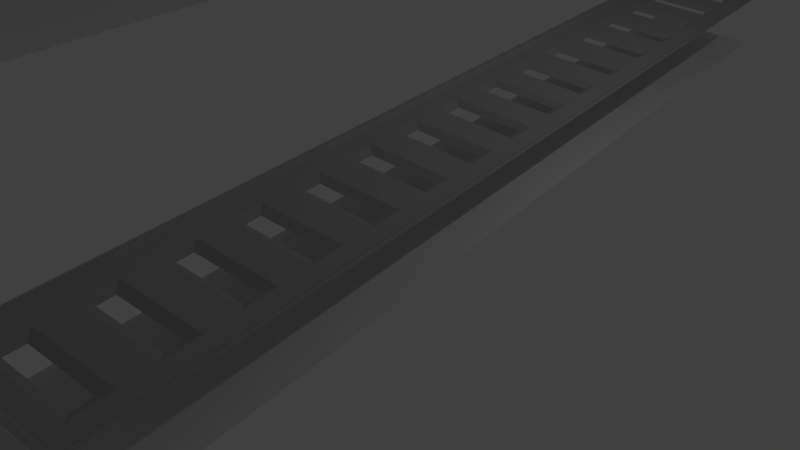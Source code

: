# Source: trim01.blend  (saved by Blender 2.67.0; exported with 4.5.12 LTS)
import bpy
from mathutils import Matrix  # noqa: F401  (used for matrix-valued properties, if any)

bpy.ops.wm.read_factory_settings(use_empty=True)
scene = bpy.context.scene
scene.name = 'Scene'

# ---- collections
col_collection_1 = bpy.data.collections.new('Collection 1'); scene.collection.children.link(col_collection_1)

# ---- materials (node trees are filled in below, after node groups)
mat_bolt = bpy.data.materials.new('bolt')
mat_bolt.alpha_threshold = 0.0
mat_bolt.use_transparent_shadow = False
mat_bolt.diffuse_color = (0.8, 0.6348, 0.05295, 1.0)
mat_bolt.roughness = 0.5
mat_bolt.line_color = (0.0, 0.0, 0.0, 1.0)
mat_metal1 = bpy.data.materials.new('metal1')
mat_metal1.alpha_threshold = 0.0
mat_metal1.use_transparent_shadow = False
mat_metal1.diffuse_color = (0.4, 0.4, 0.4, 1.0)
mat_metal1.specular_color = (0.8, 0.8, 0.8)
mat_metal1.roughness = 0.5
mat_metal1.specular_intensity = 0.75
mat_metal1.line_color = (0.0, 0.0, 0.0, 1.0)
mat_border = bpy.data.materials.new('border')
mat_border.alpha_threshold = 0.0
mat_border.use_transparent_shadow = False
mat_border.diffuse_color = (0.03968, 0.03968, 0.03968, 1.0)
mat_border.roughness = 0.5
mat_border.line_color = (0.0, 0.0, 0.0, 1.0)

# ---- material node trees

# ---- world
world_world = bpy.data.worlds.new('World'); scene.world = world_world
world_world.color = (0.05088, 0.05088, 0.05088)
world_world.use_sun_shadow = False
world_world.sun_shadow_jitter_overblur = 0.0
world_world.cycles.sampling_method = 'MANUAL'
world_world.cycles.sample_map_resolution = 256

# ---- cameras
cam_camera = bpy.data.cameras.new('Camera')
cam_camera.clip_end = 100.0
cam_camera.lens = 35.0
cam_camera.sensor_width = 32.0
cam_camera.sensor_height = 18.0
cam_camera.ortho_scale = 7.314
cam_camera.dof.focus_distance = 0.0
cam_camera.dof.aperture_fstop = 128.0

# ---- lights
light_lamp = bpy.data.lights.new('Lamp', 'POINT')
light_lamp.transmission_factor = 0.0
light_lamp.cutoff_distance = 30.0
light_lamp.energy = 100.0
light_lamp.shadow_buffer_clip_start = 1.001
light_lamp.shadow_soft_size = 0.1
light_lamp.shadow_maximum_resolution = 0.006
light_lamp.use_absolute_resolution = True
light_lamp.cycles.use_multiple_importance_sampling = False

# ---- meshes
me_sphere_001 = bpy.data.meshes.new('Sphere.001')
me_sphere_001.from_pydata([(-1.399, 2.875, 0.1226), (-1.423, 2.875, 0.1155), (-1.444, 2.875, 0.1039), (-1.463, 2.875, 0.08839), (-1.479, 2.875, 0.06945), (-1.49, 2.875, 0.04784), (-1.498, 2.875, 0.02439), (-1.5, 2.875, 9.437e-09), (1.327, 2.76, 1.49e-08), (1.328, 2.762, 0.02439), (1.331, 2.768, 0.04784), (1.335, 2.779, 0.06945), (1.341, 2.793, 0.08839), (1.348, 2.811, 0.1039), (1.357, 2.831, 0.1155), (1.366, 2.852, 0.1226), (-1.398, 2.884, 0.1226), (-1.419, 2.893, 0.1155), (-1.439, 2.902, 0.1039), (-1.457, 2.909, 0.08839), (-1.471, 2.915, 0.06945), (-1.482, 2.919, 0.04784), (-1.488, 2.922, 0.02439), (-1.49, 2.923, 1.49e-08), (1.375, 2.875, 0.125), (1.375, 2.75, 1.49e-08), (1.375, 2.752, 0.02439), (1.375, 2.76, 0.04784), (1.375, 2.771, 0.06945), (1.375, 2.787, 0.08839), (1.375, 2.806, 0.1039), (-1.392, 2.892, 0.1226), (-1.409, 2.909, 0.1155), (-1.424, 2.924, 0.1039), (-1.438, 2.938, 0.08839), (-1.448, 2.948, 0.06945), (-1.457, 2.957, 0.04784), (-1.462, 2.962, 0.02439), (-1.463, 2.963, 1.49e-08), (1.375, 2.827, 0.1155), (1.375, 2.851, 0.1226), (1.423, 2.76, 1.49e-08), (1.422, 2.762, 0.02439), (1.419, 2.768, 0.04784), (1.415, 2.779, 0.06945), (1.409, 2.793, 0.08839), (-1.384, 2.898, 0.1226), (-1.393, 2.919, 0.1155), (-1.402, 2.939, 0.1039), (-1.409, 2.957, 0.08839), (-1.415, 2.971, 0.06945), (-1.419, 2.982, 0.04784), (-1.422, 2.988, 0.02439), (-1.423, 2.99, 1.49e-08), (1.402, 2.811, 0.1039), (1.393, 2.831, 0.1155), (1.384, 2.852, 0.1226), (1.463, 2.787, 1.49e-08), (1.462, 2.788, 0.02439), (1.457, 2.793, 0.04784), (1.448, 2.802, 0.06945), (-1.375, 2.899, 0.1226), (-1.375, 2.923, 0.1155), (-1.375, 2.944, 0.1039), (-1.375, 2.963, 0.08839), (-1.375, 2.979, 0.06945), (-1.375, 2.99, 0.04784), (-1.375, 2.998, 0.02439), (-1.375, 3.0, 1.49e-08), (1.438, 2.812, 0.08839), (1.424, 2.826, 0.1039), (1.409, 2.841, 0.1155), (1.392, 2.858, 0.1226), (1.49, 2.827, 1.49e-08), (1.488, 2.828, 0.02439), (1.482, 2.831, 0.04784), (-1.366, 2.898, 0.1226), (-1.357, 2.919, 0.1155), (-1.348, 2.939, 0.1039), (-1.341, 2.957, 0.08839), (-1.335, 2.971, 0.06945), (-1.331, 2.982, 0.04784), (-1.328, 2.988, 0.02439), (-1.327, 2.99, 1.49e-08), (1.471, 2.835, 0.06945), (1.457, 2.841, 0.08839), (1.439, 2.848, 0.1039), (1.419, 2.857, 0.1155), (1.398, 2.866, 0.1226), (1.5, 2.875, 1.49e-08), (1.498, 2.875, 0.02439), (-1.358, 2.892, 0.1226), (-1.341, 2.909, 0.1155), (-1.326, 2.924, 0.1039), (-1.312, 2.938, 0.08839), (-1.302, 2.948, 0.06945), (-1.293, 2.957, 0.04784), (-1.288, 2.962, 0.02439), (-1.287, 2.963, 1.49e-08), (1.49, 2.875, 0.04784), (1.479, 2.875, 0.06945), (1.463, 2.875, 0.08839), (1.444, 2.875, 0.1039), (1.423, 2.875, 0.1155), (1.399, 2.875, 0.1226), (1.49, 2.923, 1.49e-08), (-1.352, 2.884, 0.1226), (-1.331, 2.893, 0.1155), (-1.311, 2.902, 0.1039), (-1.293, 2.909, 0.08839), (-1.279, 2.915, 0.06945), (-1.268, 2.919, 0.04784), (-1.262, 2.922, 0.02439), (-1.26, 2.923, 1.49e-08), (1.488, 2.922, 0.02439), (1.482, 2.919, 0.04784), (1.471, 2.915, 0.06945), (1.457, 2.909, 0.08839), (1.439, 2.902, 0.1039), (1.419, 2.893, 0.1155), (1.398, 2.884, 0.1226), (-1.351, 2.875, 0.1226), (-1.327, 2.875, 0.1155), (-1.306, 2.875, 0.1039), (-1.287, 2.875, 0.08839), (-1.271, 2.875, 0.06945), (-1.26, 2.875, 0.04784), (-1.252, 2.875, 0.02439), (-1.25, 2.875, 1.49e-08), (1.463, 2.963, 1.49e-08), (1.462, 2.962, 0.02439), (1.457, 2.957, 0.04784), (1.448, 2.948, 0.06945), (1.438, 2.938, 0.08839), (1.424, 2.924, 0.1039), (1.409, 2.909, 0.1155), (-1.352, 2.866, 0.1226), (-1.331, 2.857, 0.1155), (-1.311, 2.848, 0.1039), (-1.293, 2.841, 0.08839), (-1.279, 2.835, 0.06945), (-1.268, 2.831, 0.04784), (-1.262, 2.828, 0.02439), (-1.26, 2.827, 1.49e-08), (1.392, 2.892, 0.1226), (1.423, 2.99, 1.49e-08), (1.422, 2.988, 0.02439), (1.419, 2.982, 0.04784), (1.415, 2.971, 0.06945), (1.409, 2.957, 0.08839), (1.402, 2.939, 0.1039), (-1.358, 2.858, 0.1226), (-1.341, 2.841, 0.1155), (-1.326, 2.826, 0.1039), (-1.312, 2.812, 0.08839), (-1.302, 2.802, 0.06945), (-1.293, 2.793, 0.04784), (-1.288, 2.788, 0.02439), (-1.287, 2.787, 1.49e-08), (1.393, 2.919, 0.1155), (1.384, 2.898, 0.1226), (1.375, 3.0, 1.49e-08), (1.375, 2.998, 0.02439), (1.375, 2.99, 0.04784), (1.375, 2.979, 0.06945), (1.375, 2.963, 0.08839), (-1.366, 2.852, 0.1226), (-1.357, 2.831, 0.1155), (-1.348, 2.811, 0.1039), (-1.341, 2.793, 0.08839), (-1.335, 2.779, 0.06945), (-1.331, 2.768, 0.04784), (-1.328, 2.762, 0.02439), (-1.327, 2.76, 1.49e-08), (1.375, 2.944, 0.1039), (1.375, 2.923, 0.1155), (1.375, 2.899, 0.1226), (1.327, 2.99, 1.49e-08), (1.328, 2.988, 0.02439), (1.331, 2.982, 0.04784), (1.335, 2.971, 0.06945), (-1.375, 2.851, 0.1226), (-1.375, 2.827, 0.1155), (-1.375, 2.806, 0.1039), (-1.375, 2.787, 0.08839), (-1.375, 2.771, 0.06945), (-1.375, 2.76, 0.04784), (-1.375, 2.752, 0.02439), (-1.375, 2.75, 1.49e-08), (1.341, 2.957, 0.08839), (1.348, 2.939, 0.1039), (1.357, 2.919, 0.1155), (1.366, 2.898, 0.1226), (1.287, 2.963, 1.49e-08), (1.288, 2.962, 0.02439), (1.293, 2.957, 0.04784), (-1.375, 2.875, 0.125), (-1.384, 2.852, 0.1226), (-1.393, 2.831, 0.1155), (-1.402, 2.811, 0.1039), (-1.409, 2.793, 0.08839), (-1.415, 2.779, 0.06945), (-1.419, 2.768, 0.04784), (-1.422, 2.762, 0.02439), (-1.423, 2.76, 1.49e-08), (1.302, 2.948, 0.06945), (1.312, 2.938, 0.08839), (1.326, 2.924, 0.1039), (1.341, 2.909, 0.1155), (1.358, 2.892, 0.1226), (1.26, 2.923, 1.49e-08), (1.262, 2.922, 0.02439), (-1.392, 2.858, 0.1226), (-1.409, 2.841, 0.1155), (-1.424, 2.826, 0.1039), (-1.438, 2.812, 0.08839), (-1.448, 2.802, 0.06945), (-1.457, 2.793, 0.04784), (-1.462, 2.788, 0.02439), (-1.463, 2.787, 1.49e-08), (1.268, 2.919, 0.04784), (1.279, 2.915, 0.06945), (1.293, 2.909, 0.08839), (1.311, 2.902, 0.1039), (1.331, 2.893, 0.1155), (1.352, 2.884, 0.1226), (1.25, 2.875, 9.437e-09), (-1.398, 2.866, 0.1226), (-1.419, 2.857, 0.1155), (-1.439, 2.848, 0.1039), (-1.457, 2.841, 0.08839), (-1.471, 2.835, 0.06945), (-1.482, 2.831, 0.04784), (-1.488, 2.828, 0.02439), (-1.49, 2.827, 1.49e-08), (1.252, 2.875, 0.02439), (1.26, 2.875, 0.04784), (1.271, 2.875, 0.06945), (1.287, 2.875, 0.08839), (1.306, 2.875, 0.1039), (1.327, 2.875, 0.1155), (1.351, 2.875, 0.1226), (1.358, 2.858, 0.1226), (1.341, 2.841, 0.1155), (1.326, 2.826, 0.1039), (1.312, 2.812, 0.08839), (1.302, 2.802, 0.06945), (1.293, 2.793, 0.04784), (1.288, 2.788, 0.02439), (1.287, 2.787, 1.49e-08), (1.352, 2.866, 0.1226), (1.331, 2.857, 0.1155), (1.311, 2.848, 0.1039), (1.293, 2.841, 0.08839), (1.279, 2.835, 0.06945), (1.268, 2.831, 0.04784), (1.262, 2.828, 0.02439), (1.26, 2.827, 1.49e-08), (-1.399, 1.875, 0.1226), (-1.423, 1.875, 0.1155), (-1.444, 1.875, 0.1039), (-1.463, 1.875, 0.08839), (-1.479, 1.875, 0.06945), (-1.49, 1.875, 0.04784), (-1.498, 1.875, 0.02439), (-1.5, 1.875, 9.437e-09), (1.327, 1.76, 1.49e-08), (1.328, 1.762, 0.02439), (1.331, 1.768, 0.04784), (1.335, 1.779, 0.06945), (1.341, 1.793, 0.08839), (1.348, 1.811, 0.1039), (1.357, 1.831, 0.1155), (1.366, 1.852, 0.1226), (-1.398, 1.884, 0.1226), (-1.419, 1.893, 0.1155), (-1.439, 1.902, 0.1039), (-1.457, 1.909, 0.08839), (-1.471, 1.915, 0.06945), (-1.482, 1.919, 0.04784), (-1.488, 1.922, 0.02439), (-1.49, 1.923, 1.49e-08), (1.375, 1.875, 0.125), (1.375, 1.75, 1.49e-08), (1.375, 1.752, 0.02439), (1.375, 1.76, 0.04784), (1.375, 1.771, 0.06945), (1.375, 1.787, 0.08839), (1.375, 1.806, 0.1039), (-1.392, 1.892, 0.1226), (-1.409, 1.909, 0.1155), (-1.424, 1.924, 0.1039), (-1.438, 1.938, 0.08839), (-1.448, 1.948, 0.06945), (-1.457, 1.957, 0.04784), (-1.462, 1.962, 0.02439), (-1.463, 1.963, 1.49e-08), (1.375, 1.827, 0.1155), (1.375, 1.851, 0.1226), (1.423, 1.76, 1.49e-08), (1.422, 1.762, 0.02439), (1.419, 1.768, 0.04784), (1.415, 1.779, 0.06945), (1.409, 1.793, 0.08839), (-1.384, 1.898, 0.1226), (-1.393, 1.919, 0.1155), (-1.402, 1.939, 0.1039), (-1.409, 1.957, 0.08839), (-1.415, 1.971, 0.06945), (-1.419, 1.982, 0.04784), (-1.422, 1.988, 0.02439), (-1.423, 1.99, 1.49e-08), (1.402, 1.811, 0.1039), (1.393, 1.831, 0.1155), (1.384, 1.852, 0.1226), (1.463, 1.787, 1.49e-08), (1.462, 1.788, 0.02439), (1.457, 1.793, 0.04784), (1.448, 1.802, 0.06945), (-1.375, 1.899, 0.1226), (-1.375, 1.923, 0.1155), (-1.375, 1.944, 0.1039), (-1.375, 1.963, 0.08839), (-1.375, 1.979, 0.06945), (-1.375, 1.99, 0.04784), (-1.375, 1.998, 0.02439), (-1.375, 2.0, 1.49e-08), (1.438, 1.812, 0.08839), (1.424, 1.826, 0.1039), (1.409, 1.841, 0.1155), (1.392, 1.858, 0.1226), (1.49, 1.827, 1.49e-08), (1.488, 1.828, 0.02439), (1.482, 1.831, 0.04784), (-1.366, 1.898, 0.1226), (-1.357, 1.919, 0.1155), (-1.348, 1.939, 0.1039), (-1.341, 1.957, 0.08839), (-1.335, 1.971, 0.06945), (-1.331, 1.982, 0.04784), (-1.328, 1.988, 0.02439), (-1.327, 1.99, 1.49e-08), (1.471, 1.835, 0.06945), (1.457, 1.841, 0.08839), (1.439, 1.848, 0.1039), (1.419, 1.857, 0.1155), (1.398, 1.866, 0.1226), (1.5, 1.875, 1.49e-08), (1.498, 1.875, 0.02439), (-1.358, 1.892, 0.1226), (-1.341, 1.909, 0.1155), (-1.326, 1.924, 0.1039), (-1.312, 1.938, 0.08839), (-1.302, 1.948, 0.06945), (-1.293, 1.957, 0.04784), (-1.288, 1.962, 0.02439), (-1.287, 1.963, 1.49e-08), (1.49, 1.875, 0.04784), (1.479, 1.875, 0.06945), (1.463, 1.875, 0.08839), (1.444, 1.875, 0.1039), (1.423, 1.875, 0.1155), (1.399, 1.875, 0.1226), (1.49, 1.923, 1.49e-08), (-1.352, 1.884, 0.1226), (-1.331, 1.893, 0.1155), (-1.311, 1.902, 0.1039), (-1.293, 1.909, 0.08839), (-1.279, 1.915, 0.06945), (-1.268, 1.919, 0.04784), (-1.262, 1.922, 0.02439), (-1.26, 1.923, 1.49e-08), (1.488, 1.922, 0.02439), (1.482, 1.919, 0.04784), (1.471, 1.915, 0.06945), (1.457, 1.909, 0.08839), (1.439, 1.902, 0.1039), (1.419, 1.893, 0.1155), (1.398, 1.884, 0.1226), (-1.351, 1.875, 0.1226), (-1.327, 1.875, 0.1155), (-1.306, 1.875, 0.1039), (-1.287, 1.875, 0.08839), (-1.271, 1.875, 0.06945), (-1.26, 1.875, 0.04784), (-1.252, 1.875, 0.02439), (-1.25, 1.875, 1.49e-08), (1.463, 1.963, 1.49e-08), (1.462, 1.962, 0.02439), (1.457, 1.957, 0.04784), (1.448, 1.948, 0.06945), (1.438, 1.938, 0.08839), (1.424, 1.924, 0.1039), (1.409, 1.909, 0.1155), (-1.352, 1.866, 0.1226), (-1.331, 1.857, 0.1155), (-1.311, 1.848, 0.1039), (-1.293, 1.841, 0.08839), (-1.279, 1.835, 0.06945), (-1.268, 1.831, 0.04784), (-1.262, 1.828, 0.02439), (-1.26, 1.827, 1.49e-08), (1.392, 1.892, 0.1226), (1.423, 1.99, 1.49e-08), (1.422, 1.988, 0.02439), (1.419, 1.982, 0.04784), (1.415, 1.971, 0.06945), (1.409, 1.957, 0.08839), (1.402, 1.939, 0.1039), (-1.358, 1.858, 0.1226), (-1.341, 1.841, 0.1155), (-1.326, 1.826, 0.1039), (-1.312, 1.812, 0.08839), (-1.302, 1.802, 0.06945), (-1.293, 1.793, 0.04784), (-1.288, 1.788, 0.02439), (-1.287, 1.787, 1.49e-08), (1.393, 1.919, 0.1155), (1.384, 1.898, 0.1226), (1.375, 2.0, 1.49e-08), (1.375, 1.998, 0.02439), (1.375, 1.99, 0.04784), (1.375, 1.979, 0.06945), (1.375, 1.963, 0.08839), (-1.366, 1.852, 0.1226), (-1.357, 1.831, 0.1155), (-1.348, 1.811, 0.1039), (-1.341, 1.793, 0.08839), (-1.335, 1.779, 0.06945), (-1.331, 1.768, 0.04784), (-1.328, 1.762, 0.02439), (-1.327, 1.76, 1.49e-08), (1.375, 1.944, 0.1039), (1.375, 1.923, 0.1155), (1.375, 1.899, 0.1226), (1.327, 1.99, 1.49e-08), (1.328, 1.988, 0.02439), (1.331, 1.982, 0.04784), (1.335, 1.971, 0.06945), (-1.375, 1.851, 0.1226), (-1.375, 1.827, 0.1155), (-1.375, 1.806, 0.1039), (-1.375, 1.787, 0.08839), (-1.375, 1.771, 0.06945), (-1.375, 1.76, 0.04784), (-1.375, 1.752, 0.02439), (-1.375, 1.75, 1.49e-08), (1.341, 1.957, 0.08839), (1.348, 1.939, 0.1039), (1.357, 1.919, 0.1155), (1.366, 1.898, 0.1226), (1.287, 1.963, 1.49e-08), (1.288, 1.962, 0.02439), (1.293, 1.957, 0.04784), (-1.375, 1.875, 0.125), (-1.384, 1.852, 0.1226), (-1.393, 1.831, 0.1155), (-1.402, 1.811, 0.1039), (-1.409, 1.793, 0.08839), (-1.415, 1.779, 0.06945), (-1.419, 1.768, 0.04784), (-1.422, 1.762, 0.02439), (-1.423, 1.76, 1.49e-08), (1.302, 1.948, 0.06945), (1.312, 1.938, 0.08839), (1.326, 1.924, 0.1039), (1.341, 1.909, 0.1155), (1.358, 1.892, 0.1226), (1.26, 1.923, 1.49e-08), (1.262, 1.922, 0.02439), (-1.392, 1.858, 0.1226), (-1.409, 1.841, 0.1155), (-1.424, 1.826, 0.1039), (-1.438, 1.812, 0.08839), (-1.448, 1.802, 0.06945), (-1.457, 1.793, 0.04784), (-1.462, 1.788, 0.02439), (-1.463, 1.787, 1.49e-08), (1.268, 1.919, 0.04784), (1.279, 1.915, 0.06945), (1.293, 1.909, 0.08839), (1.311, 1.902, 0.1039), (1.331, 1.893, 0.1155), (1.352, 1.884, 0.1226), (1.25, 1.875, 9.437e-09), (-1.398, 1.866, 0.1226), (-1.419, 1.857, 0.1155), (-1.439, 1.848, 0.1039), (-1.457, 1.841, 0.08839), (-1.471, 1.835, 0.06945), (-1.482, 1.831, 0.04784), (-1.488, 1.828, 0.02439), (-1.49, 1.827, 1.49e-08), (1.252, 1.875, 0.02439), (1.26, 1.875, 0.04784), (1.271, 1.875, 0.06945), (1.287, 1.875, 0.08839), (1.306, 1.875, 0.1039), (1.327, 1.875, 0.1155), (1.351, 1.875, 0.1226), (1.358, 1.858, 0.1226), (1.341, 1.841, 0.1155), (1.326, 1.826, 0.1039), (1.312, 1.812, 0.08839), (1.302, 1.802, 0.06945), (1.293, 1.793, 0.04784), (1.288, 1.788, 0.02439), (1.287, 1.787, 1.49e-08), (1.352, 1.866, 0.1226), (1.331, 1.857, 0.1155), (1.311, 1.848, 0.1039), (1.293, 1.841, 0.08839), (1.279, 1.835, 0.06945), (1.268, 1.831, 0.04784), (1.262, 1.828, 0.02439), (1.26, 1.827, 1.49e-08), (-1.399, 1.0, 0.1226), (-1.423, 1.0, 0.1155), (-1.444, 1.0, 0.1039), (-1.463, 1.0, 0.08839), (-1.479, 1.0, 0.06945), (-1.49, 1.0, 0.04784), (-1.498, 1.0, 0.02439), (-1.5, 1.0, 9.437e-09), (1.327, 0.8845, 1.49e-08), (1.328, 0.8867, 0.02439), (1.331, 0.8933, 0.04784), (1.335, 0.904, 0.06945), (1.341, 0.9183, 0.08839), (1.348, 0.9358, 0.1039), (1.357, 0.9558, 0.1155), (1.366, 0.9775, 0.1226), (-1.398, 1.009, 0.1226), (-1.419, 1.018, 0.1155), (-1.439, 1.027, 0.1039), (-1.457, 1.034, 0.08839), (-1.471, 1.04, 0.06945), (-1.482, 1.044, 0.04784), (-1.488, 1.047, 0.02439), (-1.49, 1.048, 1.49e-08), (1.375, 1.0, 0.125), (1.375, 0.875, 1.49e-08), (1.375, 0.8774, 0.02439), (1.375, 0.8845, 0.04784), (1.375, 0.8961, 0.06945), (1.375, 0.9116, 0.08839), (1.375, 0.9306, 0.1039), (-1.392, 1.017, 0.1226), (-1.409, 1.034, 0.1155), (-1.424, 1.049, 0.1039), (-1.438, 1.062, 0.08839), (-1.448, 1.073, 0.06945), (-1.457, 1.082, 0.04784), (-1.462, 1.087, 0.02439), (-1.463, 1.088, 1.49e-08), (1.375, 0.9522, 0.1155), (1.375, 0.9756, 0.1226), (1.423, 0.8845, 1.49e-08), (1.422, 0.8867, 0.02439), (1.419, 0.8933, 0.04784), (1.415, 0.904, 0.06945), (1.409, 0.9183, 0.08839), (-1.384, 1.023, 0.1226), (-1.393, 1.044, 0.1155), (-1.402, 1.064, 0.1039), (-1.409, 1.082, 0.08839), (-1.415, 1.096, 0.06945), (-1.419, 1.107, 0.04784), (-1.422, 1.113, 0.02439), (-1.423, 1.115, 1.49e-08), (1.402, 0.9358, 0.1039), (1.393, 0.9558, 0.1155), (1.384, 0.9775, 0.1226), (1.463, 0.9116, 1.49e-08), (1.462, 0.9133, 0.02439), (1.457, 0.9183, 0.04784), (1.448, 0.9265, 0.06945), (-1.375, 1.024, 0.1226), (-1.375, 1.048, 0.1155), (-1.375, 1.069, 0.1039), (-1.375, 1.088, 0.08839), (-1.375, 1.104, 0.06945), (-1.375, 1.115, 0.04784), (-1.375, 1.123, 0.02439), (-1.375, 1.125, 1.49e-08), (1.438, 0.9375, 0.08839), (1.424, 0.9509, 0.1039), (1.409, 0.9662, 0.1155), (1.392, 0.9828, 0.1226), (1.49, 0.9522, 1.49e-08), (1.488, 0.9531, 0.02439), (1.482, 0.9558, 0.04784), (-1.366, 1.023, 0.1226), (-1.357, 1.044, 0.1155), (-1.348, 1.064, 0.1039), (-1.341, 1.082, 0.08839), (-1.335, 1.096, 0.06945), (-1.331, 1.107, 0.04784), (-1.328, 1.113, 0.02439), (-1.327, 1.115, 1.49e-08), (1.471, 0.9602, 0.06945), (1.457, 0.9662, 0.08839), (1.439, 0.9734, 0.1039), (1.419, 0.9817, 0.1155), (1.398, 0.9907, 0.1226), (1.5, 1.0, 1.49e-08), (1.498, 1.0, 0.02439), (-1.358, 1.017, 0.1226), (-1.341, 1.034, 0.1155), (-1.326, 1.049, 0.1039), (-1.312, 1.062, 0.08839), (-1.302, 1.073, 0.06945), (-1.293, 1.082, 0.04784), (-1.288, 1.087, 0.02439), (-1.287, 1.088, 1.49e-08), (1.49, 1.0, 0.04784), (1.479, 1.0, 0.06945), (1.463, 1.0, 0.08839), (1.444, 1.0, 0.1039), (1.423, 1.0, 0.1155), (1.399, 1.0, 0.1226), (1.49, 1.048, 1.49e-08), (-1.352, 1.009, 0.1226), (-1.331, 1.018, 0.1155), (-1.311, 1.027, 0.1039), (-1.293, 1.034, 0.08839), (-1.279, 1.04, 0.06945), (-1.268, 1.044, 0.04784), (-1.262, 1.047, 0.02439), (-1.26, 1.048, 1.49e-08), (1.488, 1.047, 0.02439), (1.482, 1.044, 0.04784), (1.471, 1.04, 0.06945), (1.457, 1.034, 0.08839), (1.439, 1.027, 0.1039), (1.419, 1.018, 0.1155), (1.398, 1.009, 0.1226), (-1.351, 1.0, 0.1226), (-1.327, 1.0, 0.1155), (-1.306, 1.0, 0.1039), (-1.287, 1.0, 0.08839), (-1.271, 1.0, 0.06945), (-1.26, 1.0, 0.04784), (-1.252, 1.0, 0.02439), (-1.25, 1.0, 1.49e-08), (1.463, 1.088, 1.49e-08), (1.462, 1.087, 0.02439), (1.457, 1.082, 0.04784), (1.448, 1.073, 0.06945), (1.438, 1.062, 0.08839), (1.424, 1.049, 0.1039), (1.409, 1.034, 0.1155), (-1.352, 0.9907, 0.1226), (-1.331, 0.9817, 0.1155), (-1.311, 0.9734, 0.1039), (-1.293, 0.9662, 0.08839), (-1.279, 0.9602, 0.06945), (-1.268, 0.9558, 0.04784), (-1.262, 0.9531, 0.02439), (-1.26, 0.9522, 1.49e-08), (1.392, 1.017, 0.1226), (1.423, 1.115, 1.49e-08), (1.422, 1.113, 0.02439), (1.419, 1.107, 0.04784), (1.415, 1.096, 0.06945), (1.409, 1.082, 0.08839), (1.402, 1.064, 0.1039), (-1.358, 0.9828, 0.1226), (-1.341, 0.9662, 0.1155), (-1.326, 0.9509, 0.1039), (-1.312, 0.9375, 0.08839), (-1.302, 0.9265, 0.06945), (-1.293, 0.9183, 0.04784), (-1.288, 0.9133, 0.02439), (-1.287, 0.9116, 1.49e-08), (1.393, 1.044, 0.1155), (1.384, 1.023, 0.1226), (1.375, 1.125, 1.49e-08), (1.375, 1.123, 0.02439), (1.375, 1.115, 0.04784), (1.375, 1.104, 0.06945), (1.375, 1.088, 0.08839), (-1.366, 0.9775, 0.1226), (-1.357, 0.9558, 0.1155), (-1.348, 0.9358, 0.1039), (-1.341, 0.9183, 0.08839), (-1.335, 0.904, 0.06945), (-1.331, 0.8933, 0.04784), (-1.328, 0.8867, 0.02439), (-1.327, 0.8845, 1.49e-08), (1.375, 1.069, 0.1039), (1.375, 1.048, 0.1155), (1.375, 1.024, 0.1226), (1.327, 1.115, 1.49e-08), (1.328, 1.113, 0.02439), (1.331, 1.107, 0.04784), (1.335, 1.096, 0.06945), (-1.375, 0.9756, 0.1226), (-1.375, 0.9522, 0.1155), (-1.375, 0.9306, 0.1039), (-1.375, 0.9116, 0.08839), (-1.375, 0.8961, 0.06945), (-1.375, 0.8845, 0.04784), (-1.375, 0.8774, 0.02439), (-1.375, 0.875, 1.49e-08), (1.341, 1.082, 0.08839), (1.348, 1.064, 0.1039), (1.357, 1.044, 0.1155), (1.366, 1.023, 0.1226), (1.287, 1.088, 1.49e-08), (1.288, 1.087, 0.02439), (1.293, 1.082, 0.04784), (-1.375, 1.0, 0.125), (-1.384, 0.9775, 0.1226), (-1.393, 0.9558, 0.1155), (-1.402, 0.9358, 0.1039), (-1.409, 0.9183, 0.08839), (-1.415, 0.904, 0.06945), (-1.419, 0.8933, 0.04784), (-1.422, 0.8867, 0.02439), (-1.423, 0.8845, 1.49e-08), (1.302, 1.073, 0.06945), (1.312, 1.062, 0.08839), (1.326, 1.049, 0.1039), (1.341, 1.034, 0.1155), (1.358, 1.017, 0.1226), (1.26, 1.048, 1.49e-08), (1.262, 1.047, 0.02439), (-1.392, 0.9828, 0.1226), (-1.409, 0.9662, 0.1155), (-1.424, 0.9509, 0.1039), (-1.438, 0.9375, 0.08839), (-1.448, 0.9265, 0.06945), (-1.457, 0.9183, 0.04784), (-1.462, 0.9133, 0.02439), (-1.463, 0.9116, 1.49e-08), (1.268, 1.044, 0.04784), (1.279, 1.04, 0.06945), (1.293, 1.034, 0.08839), (1.311, 1.027, 0.1039), (1.331, 1.018, 0.1155), (1.352, 1.009, 0.1226), (1.25, 1.0, 9.437e-09), (-1.398, 0.9907, 0.1226), (-1.419, 0.9817, 0.1155), (-1.439, 0.9734, 0.1039), (-1.457, 0.9662, 0.08839), (-1.471, 0.9602, 0.06945), (-1.482, 0.9558, 0.04784), (-1.488, 0.9531, 0.02439), (-1.49, 0.9522, 1.49e-08), (1.252, 1.0, 0.02439), (1.26, 1.0, 0.04784), (1.271, 1.0, 0.06945), (1.287, 1.0, 0.08839), (1.306, 1.0, 0.1039), (1.327, 1.0, 0.1155), (1.351, 1.0, 0.1226), (1.358, 0.9828, 0.1226), (1.341, 0.9662, 0.1155), (1.326, 0.9509, 0.1039), (1.312, 0.9375, 0.08839), (1.302, 0.9265, 0.06945), (1.293, 0.9183, 0.04784), (1.288, 0.9133, 0.02439), (1.287, 0.9116, 1.49e-08), (1.352, 0.9907, 0.1226), (1.331, 0.9817, 0.1155), (1.311, 0.9734, 0.1039), (1.293, 0.9662, 0.08839), (1.279, 0.9602, 0.06945), (1.268, 0.9558, 0.04784), (1.262, 0.9531, 0.02439), (1.26, 0.9522, 1.49e-08), (-1.399, 0.0, 0.1226), (-1.423, 0.0, 0.1155), (-1.444, 0.0, 0.1039), (-1.463, 0.0, 0.08839), (-1.479, 0.0, 0.06945), (-1.49, 0.0, 0.04784), (-1.498, 0.0, 0.02439), (-1.5, 0.0, 9.437e-09), (1.327, -0.1155, 1.49e-08), (1.328, -0.1133, 0.02439), (1.331, -0.1067, 0.04784), (1.335, -0.09602, 0.06945), (1.341, -0.08166, 0.08839), (1.348, -0.06416, 0.1039), (1.357, -0.04419, 0.1155), (1.366, -0.02253, 0.1226), (-1.398, 0.009332, 0.1226), (-1.419, 0.01831, 0.1155), (-1.439, 0.02658, 0.1039), (-1.457, 0.03382, 0.08839), (-1.471, 0.03977, 0.06945), (-1.482, 0.04419, 0.04784), (-1.488, 0.04692, 0.02439), (-1.49, 0.04784, 1.49e-08), (1.375, 0.0, 0.125), (1.375, -0.125, 1.49e-08), (1.375, -0.1226, 0.02439), (1.375, -0.1155, 0.04784), (1.375, -0.1039, 0.06945), (1.375, -0.08839, 0.08839), (1.375, -0.06945, 0.1039), (-1.392, 0.01724, 0.1226), (-1.409, 0.03382, 0.1155), (-1.424, 0.04911, 0.1039), (-1.438, 0.0625, 0.08839), (-1.448, 0.07349, 0.06945), (-1.457, 0.08166, 0.04784), (-1.462, 0.08669, 0.02439), (-1.463, 0.08839, 1.49e-08), (1.375, -0.04784, 0.1155), (1.375, -0.02439, 0.1226), (1.423, -0.1155, 1.49e-08), (1.422, -0.1133, 0.02439), (1.419, -0.1067, 0.04784), (1.415, -0.09602, 0.06945), (1.409, -0.08166, 0.08839), (-1.384, 0.02253, 0.1226), (-1.393, 0.04419, 0.1155), (-1.402, 0.06416, 0.1039), (-1.409, 0.08166, 0.08839), (-1.415, 0.09602, 0.06945), (-1.419, 0.1067, 0.04784), (-1.422, 0.1133, 0.02439), (-1.423, 0.1155, 1.49e-08), (1.402, -0.06416, 0.1039), (1.393, -0.04419, 0.1155), (1.384, -0.02253, 0.1226), (1.463, -0.08839, 1.49e-08), (1.462, -0.08669, 0.02439), (1.457, -0.08166, 0.04784), (1.448, -0.07349, 0.06945), (-1.375, 0.02439, 0.1226), (-1.375, 0.04784, 0.1155), (-1.375, 0.06945, 0.1039), (-1.375, 0.08839, 0.08839), (-1.375, 0.1039, 0.06945), (-1.375, 0.1155, 0.04784), (-1.375, 0.1226, 0.02439), (-1.375, 0.125, 1.49e-08), (1.438, -0.0625, 0.08839), (1.424, -0.04911, 0.1039), (1.409, -0.03382, 0.1155), (1.392, -0.01724, 0.1226), (1.49, -0.04784, 1.49e-08), (1.488, -0.04692, 0.02439), (1.482, -0.04419, 0.04784), (-1.366, 0.02253, 0.1226), (-1.357, 0.04419, 0.1155), (-1.348, 0.06416, 0.1039), (-1.341, 0.08166, 0.08839), (-1.335, 0.09602, 0.06945), (-1.331, 0.1067, 0.04784), (-1.328, 0.1133, 0.02439), (-1.327, 0.1155, 1.49e-08), (1.471, -0.03977, 0.06945), (1.457, -0.03382, 0.08839), (1.439, -0.02658, 0.1039), (1.419, -0.01831, 0.1155), (1.398, -0.009332, 0.1226), (1.5, 0.0, 1.49e-08), (1.498, 0.0, 0.02439), (-1.358, 0.01724, 0.1226), (-1.341, 0.03382, 0.1155), (-1.326, 0.04911, 0.1039), (-1.312, 0.0625, 0.08839), (-1.302, 0.07349, 0.06945), (-1.293, 0.08166, 0.04784), (-1.288, 0.08669, 0.02439), (-1.287, 0.08839, 1.49e-08), (1.49, 0.0, 0.04784), (1.479, 0.0, 0.06945), (1.463, 0.0, 0.08839), (1.444, 0.0, 0.1039), (1.423, 0.0, 0.1155), (1.399, 0.0, 0.1226), (1.49, 0.04784, 1.49e-08), (-1.352, 0.009332, 0.1226), (-1.331, 0.01831, 0.1155), (-1.311, 0.02658, 0.1039), (-1.293, 0.03382, 0.08839), (-1.279, 0.03977, 0.06945), (-1.268, 0.04419, 0.04784), (-1.262, 0.04692, 0.02439), (-1.26, 0.04784, 1.49e-08), (1.488, 0.04692, 0.02439), (1.482, 0.04419, 0.04784), (1.471, 0.03977, 0.06945), (1.457, 0.03382, 0.08839), (1.439, 0.02658, 0.1039), (1.419, 0.01831, 0.1155), (1.398, 0.009332, 0.1226), (-1.351, 0.0, 0.1226), (-1.327, 0.0, 0.1155), (-1.306, 0.0, 0.1039), (-1.287, 0.0, 0.08839), (-1.271, 0.0, 0.06945), (-1.26, 0.0, 0.04784), (-1.252, 0.0, 0.02439), (-1.25, 0.0, 1.49e-08), (1.463, 0.08839, 1.49e-08), (1.462, 0.08669, 0.02439), (1.457, 0.08166, 0.04784), (1.448, 0.07349, 0.06945), (1.438, 0.0625, 0.08839), (1.424, 0.04911, 0.1039), (1.409, 0.03382, 0.1155), (-1.352, -0.009332, 0.1226), (-1.331, -0.01831, 0.1155), (-1.311, -0.02658, 0.1039), (-1.293, -0.03382, 0.08839), (-1.279, -0.03977, 0.06945), (-1.268, -0.04419, 0.04784), (-1.262, -0.04692, 0.02439), (-1.26, -0.04784, 1.49e-08), (1.392, 0.01724, 0.1226), (1.423, 0.1155, 1.49e-08), (1.422, 0.1133, 0.02439), (1.419, 0.1067, 0.04784), (1.415, 0.09602, 0.06945), (1.409, 0.08166, 0.08839), (1.402, 0.06416, 0.1039), (-1.358, -0.01724, 0.1226), (-1.341, -0.03382, 0.1155), (-1.326, -0.04911, 0.1039), (-1.312, -0.0625, 0.08839), (-1.302, -0.07349, 0.06945), (-1.293, -0.08166, 0.04784), (-1.288, -0.08669, 0.02439), (-1.287, -0.08839, 1.49e-08), (1.393, 0.04419, 0.1155), (1.384, 0.02253, 0.1226), (1.375, 0.125, 1.49e-08), (1.375, 0.1226, 0.02439), (1.375, 0.1155, 0.04784), (1.375, 0.1039, 0.06945), (1.375, 0.08839, 0.08839), (-1.366, -0.02253, 0.1226), (-1.357, -0.04419, 0.1155), (-1.348, -0.06416, 0.1039), (-1.341, -0.08166, 0.08839), (-1.335, -0.09602, 0.06945), (-1.331, -0.1067, 0.04784), (-1.328, -0.1133, 0.02439), (-1.327, -0.1155, 1.49e-08), (1.375, 0.06945, 0.1039), (1.375, 0.04784, 0.1155), (1.375, 0.02439, 0.1226), (1.327, 0.1155, 1.49e-08), (1.328, 0.1133, 0.02439), (1.331, 0.1067, 0.04784), (1.335, 0.09602, 0.06945), (-1.375, -0.02439, 0.1226), (-1.375, -0.04784, 0.1155), (-1.375, -0.06945, 0.1039), (-1.375, -0.08839, 0.08839), (-1.375, -0.1039, 0.06945), (-1.375, -0.1155, 0.04784), (-1.375, -0.1226, 0.02439), (-1.375, -0.125, 1.49e-08), (1.341, 0.08166, 0.08839), (1.348, 0.06416, 0.1039), (1.357, 0.04419, 0.1155), (1.366, 0.02253, 0.1226), (1.287, 0.08839, 1.49e-08), (1.288, 0.08669, 0.02439), (1.293, 0.08166, 0.04784), (-1.375, 0.0, 0.125), (-1.384, -0.02253, 0.1226), (-1.393, -0.04419, 0.1155), (-1.402, -0.06416, 0.1039), (-1.409, -0.08166, 0.08839), (-1.415, -0.09602, 0.06945), (-1.419, -0.1067, 0.04784), (-1.422, -0.1133, 0.02439), (-1.423, -0.1155, 1.49e-08), (1.302, 0.07349, 0.06945), (1.312, 0.0625, 0.08839), (1.326, 0.04911, 0.1039), (1.341, 0.03382, 0.1155), (1.358, 0.01724, 0.1226), (1.26, 0.04784, 1.49e-08), (1.262, 0.04692, 0.02439), (-1.392, -0.01724, 0.1226), (-1.409, -0.03382, 0.1155), (-1.424, -0.04911, 0.1039), (-1.438, -0.0625, 0.08839), (-1.448, -0.07349, 0.06945), (-1.457, -0.08166, 0.04784), (-1.462, -0.08669, 0.02439), (-1.463, -0.08839, 1.49e-08), (1.268, 0.04419, 0.04784), (1.279, 0.03977, 0.06945), (1.293, 0.03382, 0.08839), (1.311, 0.02658, 0.1039), (1.331, 0.01831, 0.1155), (1.352, 0.009332, 0.1226), (1.25, 0.0, 9.437e-09), (-1.398, -0.009332, 0.1226), (-1.419, -0.01831, 0.1155), (-1.439, -0.02658, 0.1039), (-1.457, -0.03382, 0.08839), (-1.471, -0.03977, 0.06945), (-1.482, -0.04419, 0.04784), (-1.488, -0.04692, 0.02439), (-1.49, -0.04784, 1.49e-08), (1.252, 0.0, 0.02439), (1.26, 0.0, 0.04784), (1.271, 0.0, 0.06945), (1.287, 0.0, 0.08839), (1.306, 0.0, 0.1039), (1.327, 0.0, 0.1155), (1.351, 0.0, 0.1226), (1.358, -0.01724, 0.1226), (1.341, -0.03382, 0.1155), (1.326, -0.04911, 0.1039), (1.312, -0.0625, 0.08839), (1.302, -0.07349, 0.06945), (1.293, -0.08166, 0.04784), (1.288, -0.08669, 0.02439), (1.287, -0.08839, 1.49e-08), (1.352, -0.009332, 0.1226), (1.331, -0.01831, 0.1155), (1.311, -0.02658, 0.1039), (1.293, -0.03382, 0.08839), (1.279, -0.03977, 0.06945), (1.268, -0.04419, 0.04784), (1.262, -0.04692, 0.02439), (1.26, -0.04784, 1.49e-08), (-1.399, -0.9456, 0.1226), (-1.423, -0.9456, 0.1155), (-1.444, -0.9456, 0.1039), (-1.463, -0.9456, 0.08839), (-1.479, -0.9456, 0.06945), (-1.49, -0.9456, 0.04784), (-1.498, -0.9456, 0.02439), (-1.5, -0.9456, 9.437e-09), (1.327, -1.061, 1.49e-08), (1.328, -1.059, 0.02439), (1.331, -1.052, 0.04784), (1.335, -1.042, 0.06945), (1.341, -1.027, 0.08839), (1.348, -1.01, 0.1039), (1.357, -0.9898, 0.1155), (1.366, -0.9681, 0.1226), (-1.398, -0.9363, 0.1226), (-1.419, -0.9273, 0.1155), (-1.439, -0.919, 0.1039), (-1.457, -0.9118, 0.08839), (-1.471, -0.9058, 0.06945), (-1.482, -0.9014, 0.04784), (-1.488, -0.8987, 0.02439), (-1.49, -0.8978, 1.49e-08), (1.375, -0.9456, 0.125), (1.375, -1.071, 1.49e-08), (1.375, -1.068, 0.02439), (1.375, -1.061, 0.04784), (1.375, -1.05, 0.06945), (1.375, -1.034, 0.08839), (1.375, -1.015, 0.1039), (-1.392, -0.9283, 0.1226), (-1.409, -0.9118, 0.1155), (-1.424, -0.8965, 0.1039), (-1.438, -0.8831, 0.08839), (-1.448, -0.8721, 0.06945), (-1.457, -0.8639, 0.04784), (-1.462, -0.8589, 0.02439), (-1.463, -0.8572, 1.49e-08), (1.375, -0.9934, 0.1155), (1.375, -0.97, 0.1226), (1.423, -1.061, 1.49e-08), (1.422, -1.059, 0.02439), (1.419, -1.052, 0.04784), (1.415, -1.042, 0.06945), (1.409, -1.027, 0.08839), (-1.384, -0.9231, 0.1226), (-1.393, -0.9014, 0.1155), (-1.402, -0.8814, 0.1039), (-1.409, -0.8639, 0.08839), (-1.415, -0.8496, 0.06945), (-1.419, -0.8389, 0.04784), (-1.422, -0.8323, 0.02439), (-1.423, -0.8301, 1.49e-08), (1.402, -1.01, 0.1039), (1.393, -0.9898, 0.1155), (1.384, -0.9681, 0.1226), (1.463, -1.034, 1.49e-08), (1.462, -1.032, 0.02439), (1.457, -1.027, 0.04784), (1.448, -1.019, 0.06945), (-1.375, -0.9212, 0.1226), (-1.375, -0.8978, 0.1155), (-1.375, -0.8761, 0.1039), (-1.375, -0.8572, 0.08839), (-1.375, -0.8417, 0.06945), (-1.375, -0.8301, 0.04784), (-1.375, -0.823, 0.02439), (-1.375, -0.8206, 1.49e-08), (1.438, -1.008, 0.08839), (1.424, -0.9947, 0.1039), (1.409, -0.9794, 0.1155), (1.392, -0.9628, 0.1226), (1.49, -0.9934, 1.49e-08), (1.488, -0.9925, 0.02439), (1.482, -0.9898, 0.04784), (-1.366, -0.9231, 0.1226), (-1.357, -0.9014, 0.1155), (-1.348, -0.8814, 0.1039), (-1.341, -0.8639, 0.08839), (-1.335, -0.8496, 0.06945), (-1.331, -0.8389, 0.04784), (-1.328, -0.8323, 0.02439), (-1.327, -0.8301, 1.49e-08), (1.471, -0.9854, 0.06945), (1.457, -0.9794, 0.08839), (1.439, -0.9722, 0.1039), (1.419, -0.9639, 0.1155), (1.398, -0.9549, 0.1226), (1.5, -0.9456, 1.49e-08), (1.498, -0.9456, 0.02439), (-1.358, -0.9283, 0.1226), (-1.341, -0.9118, 0.1155), (-1.326, -0.8965, 0.1039), (-1.312, -0.8831, 0.08839), (-1.302, -0.8721, 0.06945), (-1.293, -0.8639, 0.04784), (-1.288, -0.8589, 0.02439), (-1.287, -0.8572, 1.49e-08), (1.49, -0.9456, 0.04784), (1.479, -0.9456, 0.06945), (1.463, -0.9456, 0.08839), (1.444, -0.9456, 0.1039), (1.423, -0.9456, 0.1155), (1.399, -0.9456, 0.1226), (1.49, -0.8978, 1.49e-08), (-1.352, -0.9363, 0.1226), (-1.331, -0.9273, 0.1155), (-1.311, -0.919, 0.1039), (-1.293, -0.9118, 0.08839), (-1.279, -0.9058, 0.06945), (-1.268, -0.9014, 0.04784), (-1.262, -0.8987, 0.02439), (-1.26, -0.8978, 1.49e-08), (1.488, -0.8987, 0.02439), (1.482, -0.9014, 0.04784), (1.471, -0.9058, 0.06945), (1.457, -0.9118, 0.08839), (1.439, -0.919, 0.1039), (1.419, -0.9273, 0.1155), (1.398, -0.9363, 0.1226), (-1.351, -0.9456, 0.1226), (-1.327, -0.9456, 0.1155), (-1.306, -0.9456, 0.1039), (-1.287, -0.9456, 0.08839), (-1.271, -0.9456, 0.06945), (-1.26, -0.9456, 0.04784), (-1.252, -0.9456, 0.02439), (-1.25, -0.9456, 1.49e-08), (1.463, -0.8572, 1.49e-08), (1.462, -0.8589, 0.02439), (1.457, -0.8639, 0.04784), (1.448, -0.8721, 0.06945), (1.438, -0.8831, 0.08839), (1.424, -0.8965, 0.1039), (1.409, -0.9118, 0.1155), (-1.352, -0.9549, 0.1226), (-1.331, -0.9639, 0.1155), (-1.311, -0.9722, 0.1039), (-1.293, -0.9794, 0.08839), (-1.279, -0.9854, 0.06945), (-1.268, -0.9898, 0.04784), (-1.262, -0.9925, 0.02439), (-1.26, -0.9934, 1.49e-08), (1.392, -0.9283, 0.1226), (1.423, -0.8301, 1.49e-08), (1.422, -0.8323, 0.02439), (1.419, -0.8389, 0.04784), (1.415, -0.8496, 0.06945), (1.409, -0.8639, 0.08839), (1.402, -0.8814, 0.1039), (-1.358, -0.9628, 0.1226), (-1.341, -0.9794, 0.1155), (-1.326, -0.9947, 0.1039), (-1.312, -1.008, 0.08839), (-1.302, -1.019, 0.06945), (-1.293, -1.027, 0.04784), (-1.288, -1.032, 0.02439), (-1.287, -1.034, 1.49e-08), (1.393, -0.9014, 0.1155), (1.384, -0.9231, 0.1226), (1.375, -0.8206, 1.49e-08), (1.375, -0.823, 0.02439), (1.375, -0.8301, 0.04784), (1.375, -0.8417, 0.06945), (1.375, -0.8572, 0.08839), (-1.366, -0.9681, 0.1226), (-1.357, -0.9898, 0.1155), (-1.348, -1.01, 0.1039), (-1.341, -1.027, 0.08839), (-1.335, -1.042, 0.06945), (-1.331, -1.052, 0.04784), (-1.328, -1.059, 0.02439), (-1.327, -1.061, 1.49e-08), (1.375, -0.8761, 0.1039), (1.375, -0.8978, 0.1155), (1.375, -0.9212, 0.1226), (1.327, -0.8301, 1.49e-08), (1.328, -0.8323, 0.02439), (1.331, -0.8389, 0.04784), (1.335, -0.8496, 0.06945), (-1.375, -0.97, 0.1226), (-1.375, -0.9934, 0.1155), (-1.375, -1.015, 0.1039), (-1.375, -1.034, 0.08839), (-1.375, -1.05, 0.06945), (-1.375, -1.061, 0.04784), (-1.375, -1.068, 0.02439), (-1.375, -1.071, 1.49e-08), (1.341, -0.8639, 0.08839), (1.348, -0.8814, 0.1039), (1.357, -0.9014, 0.1155), (1.366, -0.9231, 0.1226), (1.287, -0.8572, 1.49e-08), (1.288, -0.8589, 0.02439), (1.293, -0.8639, 0.04784), (-1.375, -0.9456, 0.125), (-1.384, -0.9681, 0.1226), (-1.393, -0.9898, 0.1155), (-1.402, -1.01, 0.1039), (-1.409, -1.027, 0.08839), (-1.415, -1.042, 0.06945), (-1.419, -1.052, 0.04784), (-1.422, -1.059, 0.02439), (-1.423, -1.061, 1.49e-08), (1.302, -0.8721, 0.06945), (1.312, -0.8831, 0.08839), (1.326, -0.8965, 0.1039), (1.341, -0.9118, 0.1155), (1.358, -0.9283, 0.1226), (1.26, -0.8978, 1.49e-08), (1.262, -0.8987, 0.02439), (-1.392, -0.9628, 0.1226), (-1.409, -0.9794, 0.1155), (-1.424, -0.9947, 0.1039), (-1.438, -1.008, 0.08839), (-1.448, -1.019, 0.06945), (-1.457, -1.027, 0.04784), (-1.462, -1.032, 0.02439), (-1.463, -1.034, 1.49e-08), (1.268, -0.9014, 0.04784), (1.279, -0.9058, 0.06945), (1.293, -0.9118, 0.08839), (1.311, -0.919, 0.1039), (1.331, -0.9273, 0.1155), (1.352, -0.9363, 0.1226), (1.25, -0.9456, 9.437e-09), (-1.398, -0.9549, 0.1226), (-1.419, -0.9639, 0.1155), (-1.439, -0.9722, 0.1039), (-1.457, -0.9794, 0.08839), (-1.471, -0.9854, 0.06945), (-1.482, -0.9898, 0.04784), (-1.488, -0.9925, 0.02439), (-1.49, -0.9934, 1.49e-08), (1.252, -0.9456, 0.02439), (1.26, -0.9456, 0.04784), (1.271, -0.9456, 0.06945), (1.287, -0.9456, 0.08839), (1.306, -0.9456, 0.1039), (1.327, -0.9456, 0.1155), (1.351, -0.9456, 0.1226), (1.358, -0.9628, 0.1226), (1.341, -0.9794, 0.1155), (1.326, -0.9947, 0.1039), (1.312, -1.008, 0.08839), (1.302, -1.019, 0.06945), (1.293, -1.027, 0.04784), (1.288, -1.032, 0.02439), (1.287, -1.034, 1.49e-08), (1.352, -0.9549, 0.1226), (1.331, -0.9639, 0.1155), (1.311, -0.9722, 0.1039), (1.293, -0.9794, 0.08839), (1.279, -0.9854, 0.06945), (1.268, -0.9898, 0.04784), (1.262, -0.9925, 0.02439), (1.26, -0.9934, 1.49e-08), (-1.399, -1.875, 0.1226), (-1.423, -1.875, 0.1155), (-1.444, -1.875, 0.1039), (-1.463, -1.875, 0.08839), (-1.479, -1.875, 0.06945), (-1.49, -1.875, 0.04784), (-1.498, -1.875, 0.02439), (-1.5, -1.875, 9.437e-09), (1.327, -1.99, 1.49e-08), (1.328, -1.988, 0.02439), (1.331, -1.982, 0.04784), (1.335, -1.971, 0.06945), (1.341, -1.957, 0.08839), (1.348, -1.939, 0.1039), (1.357, -1.919, 0.1155), (1.366, -1.898, 0.1226), (-1.398, -1.866, 0.1226), (-1.419, -1.857, 0.1155), (-1.439, -1.848, 0.1039), (-1.457, -1.841, 0.08839), (-1.471, -1.835, 0.06945), (-1.482, -1.831, 0.04784), (-1.488, -1.828, 0.02439), (-1.49, -1.827, 1.49e-08), (1.375, -1.875, 0.125), (1.375, -2.0, 1.49e-08), (1.375, -1.998, 0.02439), (1.375, -1.99, 0.04784), (1.375, -1.979, 0.06945), (1.375, -1.963, 0.08839), (1.375, -1.944, 0.1039), (-1.392, -1.858, 0.1226), (-1.409, -1.841, 0.1155), (-1.424, -1.826, 0.1039), (-1.438, -1.812, 0.08839), (-1.448, -1.802, 0.06945), (-1.457, -1.793, 0.04784), (-1.462, -1.788, 0.02439), (-1.463, -1.787, 1.49e-08), (1.375, -1.923, 0.1155), (1.375, -1.899, 0.1226), (1.423, -1.99, 1.49e-08), (1.422, -1.988, 0.02439), (1.419, -1.982, 0.04784), (1.415, -1.971, 0.06945), (1.409, -1.957, 0.08839), (-1.384, -1.852, 0.1226), (-1.393, -1.831, 0.1155), (-1.402, -1.811, 0.1039), (-1.409, -1.793, 0.08839), (-1.415, -1.779, 0.06945), (-1.419, -1.768, 0.04784), (-1.422, -1.762, 0.02439), (-1.423, -1.76, 1.49e-08), (1.402, -1.939, 0.1039), (1.393, -1.919, 0.1155), (1.384, -1.898, 0.1226), (1.463, -1.963, 1.49e-08), (1.462, -1.962, 0.02439), (1.457, -1.957, 0.04784), (1.448, -1.948, 0.06945), (-1.375, -1.851, 0.1226), (-1.375, -1.827, 0.1155), (-1.375, -1.806, 0.1039), (-1.375, -1.787, 0.08839), (-1.375, -1.771, 0.06945), (-1.375, -1.76, 0.04784), (-1.375, -1.752, 0.02439), (-1.375, -1.75, 1.49e-08), (1.438, -1.938, 0.08839), (1.424, -1.924, 0.1039), (1.409, -1.909, 0.1155), (1.392, -1.892, 0.1226), (1.49, -1.923, 1.49e-08), (1.488, -1.922, 0.02439), (1.482, -1.919, 0.04784), (-1.366, -1.852, 0.1226), (-1.357, -1.831, 0.1155), (-1.348, -1.811, 0.1039), (-1.341, -1.793, 0.08839), (-1.335, -1.779, 0.06945), (-1.331, -1.768, 0.04784), (-1.328, -1.762, 0.02439), (-1.327, -1.76, 1.49e-08), (1.471, -1.915, 0.06945), (1.457, -1.909, 0.08839), (1.439, -1.902, 0.1039), (1.419, -1.893, 0.1155), (1.398, -1.884, 0.1226), (1.5, -1.875, 1.49e-08), (1.498, -1.875, 0.02439), (-1.358, -1.858, 0.1226), (-1.341, -1.841, 0.1155), (-1.326, -1.826, 0.1039), (-1.312, -1.812, 0.08839), (-1.302, -1.802, 0.06945), (-1.293, -1.793, 0.04784), (-1.288, -1.788, 0.02439), (-1.287, -1.787, 1.49e-08), (1.49, -1.875, 0.04784), (1.479, -1.875, 0.06945), (1.463, -1.875, 0.08839), (1.444, -1.875, 0.1039), (1.423, -1.875, 0.1155), (1.399, -1.875, 0.1226), (1.49, -1.827, 1.49e-08), (-1.352, -1.866, 0.1226), (-1.331, -1.857, 0.1155), (-1.311, -1.848, 0.1039), (-1.293, -1.841, 0.08839), (-1.279, -1.835, 0.06945), (-1.268, -1.831, 0.04784), (-1.262, -1.828, 0.02439), (-1.26, -1.827, 1.49e-08), (1.488, -1.828, 0.02439), (1.482, -1.831, 0.04784), (1.471, -1.835, 0.06945), (1.457, -1.841, 0.08839), (1.439, -1.848, 0.1039), (1.419, -1.857, 0.1155), (1.398, -1.866, 0.1226), (-1.351, -1.875, 0.1226), (-1.327, -1.875, 0.1155), (-1.306, -1.875, 0.1039), (-1.287, -1.875, 0.08839), (-1.271, -1.875, 0.06945), (-1.26, -1.875, 0.04784), (-1.252, -1.875, 0.02439), (-1.25, -1.875, 1.49e-08), (1.463, -1.787, 1.49e-08), (1.462, -1.788, 0.02439), (1.457, -1.793, 0.04784), (1.448, -1.802, 0.06945), (1.438, -1.812, 0.08839), (1.424, -1.826, 0.1039), (1.409, -1.841, 0.1155), (-1.352, -1.884, 0.1226), (-1.331, -1.893, 0.1155), (-1.311, -1.902, 0.1039), (-1.293, -1.909, 0.08839), (-1.279, -1.915, 0.06945), (-1.268, -1.919, 0.04784), (-1.262, -1.922, 0.02439), (-1.26, -1.923, 1.49e-08), (1.392, -1.858, 0.1226), (1.423, -1.76, 1.49e-08), (1.422, -1.762, 0.02439), (1.419, -1.768, 0.04784), (1.415, -1.779, 0.06945), (1.409, -1.793, 0.08839), (1.402, -1.811, 0.1039), (-1.358, -1.892, 0.1226), (-1.341, -1.909, 0.1155), (-1.326, -1.924, 0.1039), (-1.312, -1.938, 0.08839), (-1.302, -1.948, 0.06945), (-1.293, -1.957, 0.04784), (-1.288, -1.962, 0.02439), (-1.287, -1.963, 1.49e-08), (1.393, -1.831, 0.1155), (1.384, -1.852, 0.1226), (1.375, -1.75, 1.49e-08), (1.375, -1.752, 0.02439), (1.375, -1.76, 0.04784), (1.375, -1.771, 0.06945), (1.375, -1.787, 0.08839), (-1.366, -1.898, 0.1226), (-1.357, -1.919, 0.1155), (-1.348, -1.939, 0.1039), (-1.341, -1.957, 0.08839), (-1.335, -1.971, 0.06945), (-1.331, -1.982, 0.04784), (-1.328, -1.988, 0.02439), (-1.327, -1.99, 1.49e-08), (1.375, -1.806, 0.1039), (1.375, -1.827, 0.1155), (1.375, -1.851, 0.1226), (1.327, -1.76, 1.49e-08), (1.328, -1.762, 0.02439), (1.331, -1.768, 0.04784), (1.335, -1.779, 0.06945), (-1.375, -1.899, 0.1226), (-1.375, -1.923, 0.1155), (-1.375, -1.944, 0.1039), (-1.375, -1.963, 0.08839), (-1.375, -1.979, 0.06945), (-1.375, -1.99, 0.04784), (-1.375, -1.998, 0.02439), (-1.375, -2.0, 1.49e-08), (1.341, -1.793, 0.08839), (1.348, -1.811, 0.1039), (1.357, -1.831, 0.1155), (1.366, -1.852, 0.1226), (1.287, -1.787, 1.49e-08), (1.288, -1.788, 0.02439), (1.293, -1.793, 0.04784), (-1.375, -1.875, 0.125), (-1.384, -1.898, 0.1226), (-1.393, -1.919, 0.1155), (-1.402, -1.939, 0.1039), (-1.409, -1.957, 0.08839), (-1.415, -1.971, 0.06945), (-1.419, -1.982, 0.04784), (-1.422, -1.988, 0.02439), (-1.423, -1.99, 1.49e-08), (1.302, -1.802, 0.06945), (1.312, -1.812, 0.08839), (1.326, -1.826, 0.1039), (1.341, -1.841, 0.1155), (1.358, -1.858, 0.1226), (1.26, -1.827, 1.49e-08), (1.262, -1.828, 0.02439), (-1.392, -1.892, 0.1226), (-1.409, -1.909, 0.1155), (-1.424, -1.924, 0.1039), (-1.438, -1.938, 0.08839), (-1.448, -1.948, 0.06945), (-1.457, -1.957, 0.04784), (-1.462, -1.962, 0.02439), (-1.463, -1.963, 1.49e-08), (1.268, -1.831, 0.04784), (1.279, -1.835, 0.06945), (1.293, -1.841, 0.08839), (1.311, -1.848, 0.1039), (1.331, -1.857, 0.1155), (1.352, -1.866, 0.1226), (1.25, -1.875, 9.437e-09), (-1.398, -1.884, 0.1226), (-1.419, -1.893, 0.1155), (-1.439, -1.902, 0.1039), (-1.457, -1.909, 0.08839), (-1.471, -1.915, 0.06945), (-1.482, -1.919, 0.04784), (-1.488, -1.922, 0.02439), (-1.49, -1.923, 1.49e-08), (1.252, -1.875, 0.02439), (1.26, -1.875, 0.04784), (1.271, -1.875, 0.06945), (1.287, -1.875, 0.08839), (1.306, -1.875, 0.1039), (1.327, -1.875, 0.1155), (1.351, -1.875, 0.1226), (1.358, -1.892, 0.1226), (1.341, -1.909, 0.1155), (1.326, -1.924, 0.1039), (1.312, -1.938, 0.08839), (1.302, -1.948, 0.06945), (1.293, -1.957, 0.04784), (1.288, -1.962, 0.02439), (1.287, -1.963, 1.49e-08), (1.352, -1.884, 0.1226), (1.331, -1.893, 0.1155), (1.311, -1.902, 0.1039), (1.293, -1.909, 0.08839), (1.279, -1.915, 0.06945), (1.268, -1.919, 0.04784), (1.262, -1.922, 0.02439), (1.26, -1.923, 1.49e-08), (-1.399, -2.875, 0.1226), (-1.423, -2.875, 0.1155), (-1.444, -2.875, 0.1039), (-1.463, -2.875, 0.08839), (-1.479, -2.875, 0.06945), (-1.49, -2.875, 0.04784), (-1.498, -2.875, 0.02439), (-1.5, -2.875, 9.437e-09), (1.327, -2.99, 1.49e-08), (1.328, -2.988, 0.02439), (1.331, -2.982, 0.04784), (1.335, -2.971, 0.06945), (1.341, -2.957, 0.08839), (1.348, -2.939, 0.1039), (1.357, -2.919, 0.1155), (1.366, -2.898, 0.1226), (-1.398, -2.866, 0.1226), (-1.419, -2.857, 0.1155), (-1.439, -2.848, 0.1039), (-1.457, -2.841, 0.08839), (-1.471, -2.835, 0.06945), (-1.482, -2.831, 0.04784), (-1.488, -2.828, 0.02439), (-1.49, -2.827, 1.49e-08), (1.375, -2.875, 0.125), (1.375, -3.0, 1.49e-08), (1.375, -2.998, 0.02439), (1.375, -2.99, 0.04784), (1.375, -2.979, 0.06945), (1.375, -2.963, 0.08839), (1.375, -2.944, 0.1039), (-1.392, -2.858, 0.1226), (-1.409, -2.841, 0.1155), (-1.424, -2.826, 0.1039), (-1.438, -2.812, 0.08839), (-1.448, -2.802, 0.06945), (-1.457, -2.793, 0.04784), (-1.462, -2.788, 0.02439), (-1.463, -2.787, 1.49e-08), (1.375, -2.923, 0.1155), (1.375, -2.899, 0.1226), (1.423, -2.99, 1.49e-08), (1.422, -2.988, 0.02439), (1.419, -2.982, 0.04784), (1.415, -2.971, 0.06945), (1.409, -2.957, 0.08839), (-1.384, -2.852, 0.1226), (-1.393, -2.831, 0.1155), (-1.402, -2.811, 0.1039), (-1.409, -2.793, 0.08839), (-1.415, -2.779, 0.06945), (-1.419, -2.768, 0.04784), (-1.422, -2.762, 0.02439), (-1.423, -2.76, 1.49e-08), (1.402, -2.939, 0.1039), (1.393, -2.919, 0.1155), (1.384, -2.898, 0.1226), (1.463, -2.963, 1.49e-08), (1.462, -2.962, 0.02439), (1.457, -2.957, 0.04784), (1.448, -2.948, 0.06945), (-1.375, -2.851, 0.1226), (-1.375, -2.827, 0.1155), (-1.375, -2.806, 0.1039), (-1.375, -2.787, 0.08839), (-1.375, -2.771, 0.06945), (-1.375, -2.76, 0.04784), (-1.375, -2.752, 0.02439), (-1.375, -2.75, 1.49e-08), (1.438, -2.938, 0.08839), (1.424, -2.924, 0.1039), (1.409, -2.909, 0.1155), (1.392, -2.892, 0.1226), (1.49, -2.923, 1.49e-08), (1.488, -2.922, 0.02439), (1.482, -2.919, 0.04784), (-1.366, -2.852, 0.1226), (-1.357, -2.831, 0.1155), (-1.348, -2.811, 0.1039), (-1.341, -2.793, 0.08839), (-1.335, -2.779, 0.06945), (-1.331, -2.768, 0.04784), (-1.328, -2.762, 0.02439), (-1.327, -2.76, 1.49e-08), (1.471, -2.915, 0.06945), (1.457, -2.909, 0.08839), (1.439, -2.902, 0.1039), (1.419, -2.893, 0.1155), (1.398, -2.884, 0.1226), (1.5, -2.875, 1.49e-08), (1.498, -2.875, 0.02439), (-1.358, -2.858, 0.1226), (-1.341, -2.841, 0.1155), (-1.326, -2.826, 0.1039), (-1.312, -2.812, 0.08839), (-1.302, -2.802, 0.06945), (-1.293, -2.793, 0.04784), (-1.288, -2.788, 0.02439), (-1.287, -2.787, 1.49e-08), (1.49, -2.875, 0.04784), (1.479, -2.875, 0.06945), (1.463, -2.875, 0.08839), (1.444, -2.875, 0.1039), (1.423, -2.875, 0.1155), (1.399, -2.875, 0.1226), (1.49, -2.827, 1.49e-08), (-1.352, -2.866, 0.1226), (-1.331, -2.857, 0.1155), (-1.311, -2.848, 0.1039), (-1.293, -2.841, 0.08839), (-1.279, -2.835, 0.06945), (-1.268, -2.831, 0.04784), (-1.262, -2.828, 0.02439), (-1.26, -2.827, 1.49e-08), (1.488, -2.828, 0.02439), (1.482, -2.831, 0.04784), (1.471, -2.835, 0.06945), (1.457, -2.841, 0.08839), (1.439, -2.848, 0.1039), (1.419, -2.857, 0.1155), (1.398, -2.866, 0.1226), (-1.351, -2.875, 0.1226), (-1.327, -2.875, 0.1155), (-1.306, -2.875, 0.1039), (-1.287, -2.875, 0.08839), (-1.271, -2.875, 0.06945), (-1.26, -2.875, 0.04784), (-1.252, -2.875, 0.02439), (-1.25, -2.875, 1.49e-08), (1.463, -2.787, 1.49e-08), (1.462, -2.788, 0.02439), (1.457, -2.793, 0.04784), (1.448, -2.802, 0.06945), (1.438, -2.812, 0.08839), (1.424, -2.826, 0.1039), (1.409, -2.841, 0.1155), (-1.352, -2.884, 0.1226), (-1.331, -2.893, 0.1155), (-1.311, -2.902, 0.1039), (-1.293, -2.909, 0.08839), (-1.279, -2.915, 0.06945), (-1.268, -2.919, 0.04784), (-1.262, -2.922, 0.02439), (-1.26, -2.923, 1.49e-08), (1.392, -2.858, 0.1226), (1.423, -2.76, 1.49e-08), (1.422, -2.762, 0.02439), (1.419, -2.768, 0.04784), (1.415, -2.779, 0.06945), (1.409, -2.793, 0.08839), (1.402, -2.811, 0.1039), (-1.358, -2.892, 0.1226), (-1.341, -2.909, 0.1155), (-1.326, -2.924, 0.1039), (-1.312, -2.938, 0.08839), (-1.302, -2.948, 0.06945), (-1.293, -2.957, 0.04784), (-1.288, -2.962, 0.02439), (-1.287, -2.963, 1.49e-08), (1.393, -2.831, 0.1155), (1.384, -2.852, 0.1226), (1.375, -2.75, 1.49e-08), (1.375, -2.752, 0.02439), (1.375, -2.76, 0.04784), (1.375, -2.771, 0.06945), (1.375, -2.787, 0.08839), (-1.366, -2.898, 0.1226), (-1.357, -2.919, 0.1155), (-1.348, -2.939, 0.1039), (-1.341, -2.957, 0.08839), (-1.335, -2.971, 0.06945), (-1.331, -2.982, 0.04784), (-1.328, -2.988, 0.02439), (-1.327, -2.99, 1.49e-08), (1.375, -2.806, 0.1039), (1.375, -2.827, 0.1155), (1.375, -2.851, 0.1226), (1.327, -2.76, 1.49e-08), (1.328, -2.762, 0.02439), (1.331, -2.768, 0.04784), (1.335, -2.779, 0.06945), (-1.375, -2.899, 0.1226), (-1.375, -2.923, 0.1155), (-1.375, -2.944, 0.1039), (-1.375, -2.963, 0.08839), (-1.375, -2.979, 0.06945), (-1.375, -2.99, 0.04784), (-1.375, -2.998, 0.02439), (-1.375, -3.0, 1.49e-08), (1.341, -2.793, 0.08839), (1.348, -2.811, 0.1039), (1.357, -2.831, 0.1155), (1.366, -2.852, 0.1226), (1.287, -2.787, 1.49e-08), (1.288, -2.788, 0.02439), (1.293, -2.793, 0.04784), (-1.375, -2.875, 0.125), (-1.384, -2.898, 0.1226), (-1.393, -2.919, 0.1155), (-1.402, -2.939, 0.1039), (-1.409, -2.957, 0.08839), (-1.415, -2.971, 0.06945), (-1.419, -2.982, 0.04784), (-1.422, -2.988, 0.02439), (-1.423, -2.99, 1.49e-08), (1.302, -2.802, 0.06945), (1.312, -2.812, 0.08839), (1.326, -2.826, 0.1039), (1.341, -2.841, 0.1155), (1.358, -2.858, 0.1226), (1.26, -2.827, 1.49e-08), (1.262, -2.828, 0.02439), (-1.392, -2.892, 0.1226), (-1.409, -2.909, 0.1155), (-1.424, -2.924, 0.1039), (-1.438, -2.938, 0.08839), (-1.448, -2.948, 0.06945), (-1.457, -2.957, 0.04784), (-1.462, -2.962, 0.02439), (-1.463, -2.963, 1.49e-08), (1.268, -2.831, 0.04784), (1.279, -2.835, 0.06945), (1.293, -2.841, 0.08839), (1.311, -2.848, 0.1039), (1.331, -2.857, 0.1155), (1.352, -2.866, 0.1226), (1.25, -2.875, 9.437e-09), (-1.398, -2.884, 0.1226), (-1.419, -2.893, 0.1155), (-1.439, -2.902, 0.1039), (-1.457, -2.909, 0.08839), (-1.471, -2.915, 0.06945), (-1.482, -2.919, 0.04784), (-1.488, -2.922, 0.02439), (-1.49, -2.923, 1.49e-08), (1.252, -2.875, 0.02439), (1.26, -2.875, 0.04784), (1.271, -2.875, 0.06945), (1.287, -2.875, 0.08839), (1.306, -2.875, 0.1039), (1.327, -2.875, 0.1155), (1.351, -2.875, 0.1226), (1.358, -2.892, 0.1226), (1.341, -2.909, 0.1155), (1.326, -2.924, 0.1039), (1.312, -2.938, 0.08839), (1.302, -2.948, 0.06945), (1.293, -2.957, 0.04784), (1.288, -2.962, 0.02439), (1.287, -2.963, 1.49e-08), (1.352, -2.884, 0.1226), (1.331, -2.893, 0.1155), (1.311, -2.902, 0.1039), (1.293, -2.909, 0.08839), (1.279, -2.915, 0.06945), (1.268, -2.919, 0.04784), (1.262, -2.922, 0.02439), (1.26, -2.923, 1.49e-08)], [], [(250, 24, 241), (4, 3, 19, 20), (256, 255, 236, 235), (5, 4, 20, 21), (255, 254, 237, 236), (6, 5, 21, 22), (254, 253, 238, 237), (7, 6, 22, 23), (1, 0, 16, 17), (253, 252, 239, 238), (252, 251, 240, 239), (2, 1, 17, 18), (251, 250, 241, 240), (3, 2, 18, 19), (257, 256, 235, 226), (23, 22, 37, 38), (17, 16, 31, 32), (242, 24, 250), (15, 24, 242), (18, 17, 32, 33), (40, 24, 15), (19, 18, 33, 34), (56, 24, 40), (20, 19, 34, 35), (72, 24, 56), (21, 20, 35, 36), (88, 24, 72), (22, 21, 36, 37), (35, 34, 49, 50), (104, 24, 88), (36, 35, 50, 51), (120, 24, 104), (37, 36, 51, 52), (144, 24, 120), (38, 37, 52, 53), (32, 31, 46, 47), (160, 24, 144), (176, 24, 160), (33, 32, 47, 48), (192, 24, 176), (34, 33, 48, 49), (209, 24, 192), (225, 24, 209), (48, 47, 62, 63), (241, 24, 225), (49, 48, 63, 64), (244, 243, 251, 252), (50, 49, 64, 65), (243, 242, 250, 251), (51, 50, 65, 66), (249, 248, 256, 257), (52, 51, 66, 67), (248, 247, 255, 256), (53, 52, 67, 68), (47, 46, 61, 62), (247, 246, 254, 255), (246, 245, 253, 254), (67, 66, 81, 82), (245, 244, 252, 253), (68, 67, 82, 83), (62, 61, 76, 77), (11, 12, 245, 246), (12, 13, 244, 245), (63, 62, 77, 78), (13, 14, 243, 244), (64, 63, 78, 79), (14, 15, 242, 243), (65, 64, 79, 80), (8, 9, 248, 249), (66, 65, 80, 81), (9, 10, 247, 248), (80, 79, 94, 95), (10, 11, 246, 247), (81, 80, 95, 96), (26, 27, 10, 9), (82, 81, 96, 97), (27, 28, 11, 10), (83, 82, 97, 98), (77, 76, 91, 92), (28, 29, 12, 11), (29, 30, 13, 12), (78, 77, 92, 93), (30, 39, 14, 13), (79, 78, 93, 94), (39, 40, 15, 14), (25, 26, 9, 8), (93, 92, 107, 108), (54, 55, 39, 30), (94, 93, 108, 109), (55, 56, 40, 39), (95, 94, 109, 110), (41, 42, 26, 25), (96, 95, 110, 111), (42, 43, 27, 26), (97, 96, 111, 112), (43, 44, 28, 27), (98, 97, 112, 113), (92, 91, 106, 107), (44, 45, 29, 28), (112, 111, 126, 127), (45, 54, 30, 29), (113, 112, 127, 128), (107, 106, 121, 122), (59, 60, 44, 43), (60, 69, 45, 44), (108, 107, 122, 123), (69, 70, 54, 45), (109, 108, 123, 124), (70, 71, 55, 54), (110, 109, 124, 125), (71, 72, 56, 55), (111, 110, 125, 126), (57, 58, 42, 41), (125, 124, 139, 140), (58, 59, 43, 42), (126, 125, 140, 141), (87, 88, 72, 71), (127, 126, 141, 142), (73, 74, 58, 57), (128, 127, 142, 143), (122, 121, 136, 137), (74, 75, 59, 58), (75, 84, 60, 59), (123, 122, 137, 138), (84, 85, 69, 60), (124, 123, 138, 139), (85, 86, 70, 69), (86, 87, 71, 70), (138, 137, 152, 153), (101, 102, 86, 85), (139, 138, 153, 154), (102, 103, 87, 86), (140, 139, 154, 155), (103, 104, 88, 87), (141, 140, 155, 156), (89, 90, 74, 73), (142, 141, 156, 157), (90, 99, 75, 74), (143, 142, 157, 158), (137, 136, 151, 152), (99, 100, 84, 75), (157, 156, 171, 172), (100, 101, 85, 84), (158, 157, 172, 173), (152, 151, 166, 167), (115, 116, 100, 99), (116, 117, 101, 100), (153, 152, 167, 168), (117, 118, 102, 101), (154, 153, 168, 169), (118, 119, 103, 102), (155, 154, 169, 170), (119, 120, 104, 103), (156, 155, 170, 171), (169, 168, 183, 184), (105, 114, 90, 89), (170, 169, 184, 185), (114, 115, 99, 90), (171, 170, 185, 186), (135, 144, 120, 119), (172, 171, 186, 187), (129, 130, 114, 105), (173, 172, 187, 188), (167, 166, 181, 182), (130, 131, 115, 114), (131, 132, 116, 115), (168, 167, 182, 183), (132, 133, 117, 116), (188, 187, 203, 204), (182, 181, 197, 198), (133, 134, 118, 117), (134, 135, 119, 118), (183, 182, 198, 199), (149, 150, 134, 133), (184, 183, 199, 200), (150, 159, 135, 134), (185, 184, 200, 201), (159, 160, 144, 135), (186, 185, 201, 202), (145, 146, 130, 129), (187, 186, 202, 203), (146, 147, 131, 130), (147, 148, 132, 131), (202, 201, 216, 217), (148, 149, 133, 132), (203, 202, 217, 218), (163, 164, 148, 147), (204, 203, 218, 219), (198, 197, 212, 213), (164, 165, 149, 148), (165, 174, 150, 149), (199, 198, 213, 214), (174, 175, 159, 150), (200, 199, 214, 215), (175, 176, 160, 159), (201, 200, 215, 216), (161, 162, 146, 145), (215, 214, 229, 230), (162, 163, 147, 146), (216, 215, 230, 231), (191, 192, 176, 175), (217, 216, 231, 232), (177, 178, 162, 161), (218, 217, 232, 233), (178, 179, 163, 162), (219, 218, 233, 234), (213, 212, 227, 228), (179, 180, 164, 163), (180, 189, 165, 164), (214, 213, 228, 229), (0, 196, 16), (189, 190, 174, 165), (16, 196, 31), (190, 191, 175, 174), (31, 196, 46), (206, 207, 190, 189), (207, 208, 191, 190), (46, 196, 61), (61, 196, 76), (208, 209, 192, 191), (76, 196, 91), (193, 194, 178, 177), (194, 195, 179, 178), (91, 196, 106), (106, 196, 121), (195, 205, 180, 179), (121, 196, 136), (205, 206, 189, 180), (211, 220, 195, 194), (136, 196, 151), (151, 196, 166), (220, 221, 205, 195), (166, 196, 181), (221, 222, 206, 205), (222, 223, 207, 206), (181, 196, 197), (197, 196, 212), (223, 224, 208, 207), (224, 225, 209, 208), (212, 196, 227), (210, 211, 194, 193), (234, 233, 6, 7), (228, 227, 0, 1), (238, 239, 223, 222), (239, 240, 224, 223), (229, 228, 1, 2), (240, 241, 225, 224), (226, 235, 211, 210), (230, 229, 2, 3), (235, 236, 220, 211), (231, 230, 3, 4), (236, 237, 221, 220), (232, 231, 4, 5), (237, 238, 222, 221), (233, 232, 5, 6), (227, 196, 0), (508, 282, 499), (262, 261, 277, 278), (514, 513, 494, 493), (263, 262, 278, 279), (513, 512, 495, 494), (264, 263, 279, 280), (512, 511, 496, 495), (265, 264, 280, 281), (259, 258, 274, 275), (511, 510, 497, 496), (510, 509, 498, 497), (260, 259, 275, 276), (509, 508, 499, 498), (261, 260, 276, 277), (515, 514, 493, 484), (281, 280, 295, 296), (275, 274, 289, 290), (500, 282, 508), (273, 282, 500), (276, 275, 290, 291), (298, 282, 273), (277, 276, 291, 292), (314, 282, 298), (278, 277, 292, 293), (330, 282, 314), (279, 278, 293, 294), (346, 282, 330), (280, 279, 294, 295), (293, 292, 307, 308), (362, 282, 346), (294, 293, 308, 309), (378, 282, 362), (295, 294, 309, 310), (402, 282, 378), (296, 295, 310, 311), (290, 289, 304, 305), (418, 282, 402), (434, 282, 418), (291, 290, 305, 306), (450, 282, 434), (292, 291, 306, 307), (467, 282, 450), (483, 282, 467), (306, 305, 320, 321), (499, 282, 483), (307, 306, 321, 322), (502, 501, 509, 510), (308, 307, 322, 323), (501, 500, 508, 509), (309, 308, 323, 324), (507, 506, 514, 515), (310, 309, 324, 325), (506, 505, 513, 514), (311, 310, 325, 326), (305, 304, 319, 320), (505, 504, 512, 513), (504, 503, 511, 512), (325, 324, 339, 340), (503, 502, 510, 511), (326, 325, 340, 341), (320, 319, 334, 335), (269, 270, 503, 504), (270, 271, 502, 503), (321, 320, 335, 336), (271, 272, 501, 502), (322, 321, 336, 337), (272, 273, 500, 501), (323, 322, 337, 338), (266, 267, 506, 507), (324, 323, 338, 339), (267, 268, 505, 506), (338, 337, 352, 353), (268, 269, 504, 505), (339, 338, 353, 354), (284, 285, 268, 267), (340, 339, 354, 355), (285, 286, 269, 268), (341, 340, 355, 356), (335, 334, 349, 350), (286, 287, 270, 269), (287, 288, 271, 270), (336, 335, 350, 351), (288, 297, 272, 271), (337, 336, 351, 352), (297, 298, 273, 272), (283, 284, 267, 266), (351, 350, 365, 366), (312, 313, 297, 288), (352, 351, 366, 367), (313, 314, 298, 297), (353, 352, 367, 368), (299, 300, 284, 283), (354, 353, 368, 369), (300, 301, 285, 284), (355, 354, 369, 370), (301, 302, 286, 285), (356, 355, 370, 371), (350, 349, 364, 365), (302, 303, 287, 286), (370, 369, 384, 385), (303, 312, 288, 287), (371, 370, 385, 386), (365, 364, 379, 380), (317, 318, 302, 301), (318, 327, 303, 302), (366, 365, 380, 381), (327, 328, 312, 303), (367, 366, 381, 382), (328, 329, 313, 312), (368, 367, 382, 383), (329, 330, 314, 313), (369, 368, 383, 384), (315, 316, 300, 299), (383, 382, 397, 398), (316, 317, 301, 300), (384, 383, 398, 399), (345, 346, 330, 329), (385, 384, 399, 400), (331, 332, 316, 315), (386, 385, 400, 401), (380, 379, 394, 395), (332, 333, 317, 316), (333, 342, 318, 317), (381, 380, 395, 396), (342, 343, 327, 318), (382, 381, 396, 397), (343, 344, 328, 327), (344, 345, 329, 328), (396, 395, 410, 411), (359, 360, 344, 343), (397, 396, 411, 412), (360, 361, 345, 344), (398, 397, 412, 413), (361, 362, 346, 345), (399, 398, 413, 414), (347, 348, 332, 331), (400, 399, 414, 415), (348, 357, 333, 332), (401, 400, 415, 416), (395, 394, 409, 410), (357, 358, 342, 333), (415, 414, 429, 430), (358, 359, 343, 342), (416, 415, 430, 431), (410, 409, 424, 425), (373, 374, 358, 357), (374, 375, 359, 358), (411, 410, 425, 426), (375, 376, 360, 359), (412, 411, 426, 427), (376, 377, 361, 360), (413, 412, 427, 428), (377, 378, 362, 361), (414, 413, 428, 429), (427, 426, 441, 442), (363, 372, 348, 347), (428, 427, 442, 443), (372, 373, 357, 348), (429, 428, 443, 444), (393, 402, 378, 377), (430, 429, 444, 445), (387, 388, 372, 363), (431, 430, 445, 446), (425, 424, 439, 440), (388, 389, 373, 372), (389, 390, 374, 373), (426, 425, 440, 441), (390, 391, 375, 374), (446, 445, 461, 462), (440, 439, 455, 456), (391, 392, 376, 375), (392, 393, 377, 376), (441, 440, 456, 457), (407, 408, 392, 391), (442, 441, 457, 458), (408, 417, 393, 392), (443, 442, 458, 459), (417, 418, 402, 393), (444, 443, 459, 460), (403, 404, 388, 387), (445, 444, 460, 461), (404, 405, 389, 388), (405, 406, 390, 389), (460, 459, 474, 475), (406, 407, 391, 390), (461, 460, 475, 476), (421, 422, 406, 405), (462, 461, 476, 477), (456, 455, 470, 471), (422, 423, 407, 406), (423, 432, 408, 407), (457, 456, 471, 472), (432, 433, 417, 408), (458, 457, 472, 473), (433, 434, 418, 417), (459, 458, 473, 474), (419, 420, 404, 403), (473, 472, 487, 488), (420, 421, 405, 404), (474, 473, 488, 489), (449, 450, 434, 433), (475, 474, 489, 490), (435, 436, 420, 419), (476, 475, 490, 491), (436, 437, 421, 420), (477, 476, 491, 492), (471, 470, 485, 486), (437, 438, 422, 421), (438, 447, 423, 422), (472, 471, 486, 487), (258, 454, 274), (447, 448, 432, 423), (274, 454, 289), (448, 449, 433, 432), (289, 454, 304), (464, 465, 448, 447), (465, 466, 449, 448), (304, 454, 319), (319, 454, 334), (466, 467, 450, 449), (334, 454, 349), (451, 452, 436, 435), (452, 453, 437, 436), (349, 454, 364), (364, 454, 379), (453, 463, 438, 437), (379, 454, 394), (463, 464, 447, 438), (469, 478, 453, 452), (394, 454, 409), (409, 454, 424), (478, 479, 463, 453), (424, 454, 439), (479, 480, 464, 463), (480, 481, 465, 464), (439, 454, 455), (455, 454, 470), (481, 482, 466, 465), (482, 483, 467, 466), (470, 454, 485), (468, 469, 452, 451), (492, 491, 264, 265), (486, 485, 258, 259), (496, 497, 481, 480), (497, 498, 482, 481), (487, 486, 259, 260), (498, 499, 483, 482), (484, 493, 469, 468), (488, 487, 260, 261), (493, 494, 478, 469), (489, 488, 261, 262), (494, 495, 479, 478), (490, 489, 262, 263), (495, 496, 480, 479), (491, 490, 263, 264), (485, 454, 258), (766, 540, 757), (520, 519, 535, 536), (772, 771, 752, 751), (521, 520, 536, 537), (771, 770, 753, 752), (522, 521, 537, 538), (770, 769, 754, 753), (523, 522, 538, 539), (517, 516, 532, 533), (769, 768, 755, 754), (768, 767, 756, 755), (518, 517, 533, 534), (767, 766, 757, 756), (519, 518, 534, 535), (773, 772, 751, 742), (539, 538, 553, 554), (533, 532, 547, 548), (758, 540, 766), (531, 540, 758), (534, 533, 548, 549), (556, 540, 531), (535, 534, 549, 550), (572, 540, 556), (536, 535, 550, 551), (588, 540, 572), (537, 536, 551, 552), (604, 540, 588), (538, 537, 552, 553), (551, 550, 565, 566), (620, 540, 604), (552, 551, 566, 567), (636, 540, 620), (553, 552, 567, 568), (660, 540, 636), (554, 553, 568, 569), (548, 547, 562, 563), (676, 540, 660), (692, 540, 676), (549, 548, 563, 564), (708, 540, 692), (550, 549, 564, 565), (725, 540, 708), (741, 540, 725), (564, 563, 578, 579), (757, 540, 741), (565, 564, 579, 580), (760, 759, 767, 768), (566, 565, 580, 581), (759, 758, 766, 767), (567, 566, 581, 582), (765, 764, 772, 773), (568, 567, 582, 583), (764, 763, 771, 772), (569, 568, 583, 584), (563, 562, 577, 578), (763, 762, 770, 771), (762, 761, 769, 770), (583, 582, 597, 598), (761, 760, 768, 769), (584, 583, 598, 599), (578, 577, 592, 593), (527, 528, 761, 762), (528, 529, 760, 761), (579, 578, 593, 594), (529, 530, 759, 760), (580, 579, 594, 595), (530, 531, 758, 759), (581, 580, 595, 596), (524, 525, 764, 765), (582, 581, 596, 597), (525, 526, 763, 764), (596, 595, 610, 611), (526, 527, 762, 763), (597, 596, 611, 612), (542, 543, 526, 525), (598, 597, 612, 613), (543, 544, 527, 526), (599, 598, 613, 614), (593, 592, 607, 608), (544, 545, 528, 527), (545, 546, 529, 528), (594, 593, 608, 609), (546, 555, 530, 529), (595, 594, 609, 610), (555, 556, 531, 530), (541, 542, 525, 524), (609, 608, 623, 624), (570, 571, 555, 546), (610, 609, 624, 625), (571, 572, 556, 555), (611, 610, 625, 626), (557, 558, 542, 541), (612, 611, 626, 627), (558, 559, 543, 542), (613, 612, 627, 628), (559, 560, 544, 543), (614, 613, 628, 629), (608, 607, 622, 623), (560, 561, 545, 544), (628, 627, 642, 643), (561, 570, 546, 545), (629, 628, 643, 644), (623, 622, 637, 638), (575, 576, 560, 559), (576, 585, 561, 560), (624, 623, 638, 639), (585, 586, 570, 561), (625, 624, 639, 640), (586, 587, 571, 570), (626, 625, 640, 641), (587, 588, 572, 571), (627, 626, 641, 642), (573, 574, 558, 557), (641, 640, 655, 656), (574, 575, 559, 558), (642, 641, 656, 657), (603, 604, 588, 587), (643, 642, 657, 658), (589, 590, 574, 573), (644, 643, 658, 659), (638, 637, 652, 653), (590, 591, 575, 574), (591, 600, 576, 575), (639, 638, 653, 654), (600, 601, 585, 576), (640, 639, 654, 655), (601, 602, 586, 585), (602, 603, 587, 586), (654, 653, 668, 669), (617, 618, 602, 601), (655, 654, 669, 670), (618, 619, 603, 602), (656, 655, 670, 671), (619, 620, 604, 603), (657, 656, 671, 672), (605, 606, 590, 589), (658, 657, 672, 673), (606, 615, 591, 590), (659, 658, 673, 674), (653, 652, 667, 668), (615, 616, 600, 591), (673, 672, 687, 688), (616, 617, 601, 600), (674, 673, 688, 689), (668, 667, 682, 683), (631, 632, 616, 615), (632, 633, 617, 616), (669, 668, 683, 684), (633, 634, 618, 617), (670, 669, 684, 685), (634, 635, 619, 618), (671, 670, 685, 686), (635, 636, 620, 619), (672, 671, 686, 687), (685, 684, 699, 700), (621, 630, 606, 605), (686, 685, 700, 701), (630, 631, 615, 606), (687, 686, 701, 702), (651, 660, 636, 635), (688, 687, 702, 703), (645, 646, 630, 621), (689, 688, 703, 704), (683, 682, 697, 698), (646, 647, 631, 630), (647, 648, 632, 631), (684, 683, 698, 699), (648, 649, 633, 632), (704, 703, 719, 720), (698, 697, 713, 714), (649, 650, 634, 633), (650, 651, 635, 634), (699, 698, 714, 715), (665, 666, 650, 649), (700, 699, 715, 716), (666, 675, 651, 650), (701, 700, 716, 717), (675, 676, 660, 651), (702, 701, 717, 718), (661, 662, 646, 645), (703, 702, 718, 719), (662, 663, 647, 646), (663, 664, 648, 647), (718, 717, 732, 733), (664, 665, 649, 648), (719, 718, 733, 734), (679, 680, 664, 663), (720, 719, 734, 735), (714, 713, 728, 729), (680, 681, 665, 664), (681, 690, 666, 665), (715, 714, 729, 730), (690, 691, 675, 666), (716, 715, 730, 731), (691, 692, 676, 675), (717, 716, 731, 732), (677, 678, 662, 661), (731, 730, 745, 746), (678, 679, 663, 662), (732, 731, 746, 747), (707, 708, 692, 691), (733, 732, 747, 748), (693, 694, 678, 677), (734, 733, 748, 749), (694, 695, 679, 678), (735, 734, 749, 750), (729, 728, 743, 744), (695, 696, 680, 679), (696, 705, 681, 680), (730, 729, 744, 745), (516, 712, 532), (705, 706, 690, 681), (532, 712, 547), (706, 707, 691, 690), (547, 712, 562), (722, 723, 706, 705), (723, 724, 707, 706), (562, 712, 577), (577, 712, 592), (724, 725, 708, 707), (592, 712, 607), (709, 710, 694, 693), (710, 711, 695, 694), (607, 712, 622), (622, 712, 637), (711, 721, 696, 695), (637, 712, 652), (721, 722, 705, 696), (727, 736, 711, 710), (652, 712, 667), (667, 712, 682), (736, 737, 721, 711), (682, 712, 697), (737, 738, 722, 721), (738, 739, 723, 722), (697, 712, 713), (713, 712, 728), (739, 740, 724, 723), (740, 741, 725, 724), (728, 712, 743), (726, 727, 710, 709), (750, 749, 522, 523), (744, 743, 516, 517), (754, 755, 739, 738), (755, 756, 740, 739), (745, 744, 517, 518), (756, 757, 741, 740), (742, 751, 727, 726), (746, 745, 518, 519), (751, 752, 736, 727), (747, 746, 519, 520), (752, 753, 737, 736), (748, 747, 520, 521), (753, 754, 738, 737), (749, 748, 521, 522), (743, 712, 516), (1024, 798, 1015), (778, 777, 793, 794), (1030, 1029, 1010, 1009), (779, 778, 794, 795), (1029, 1028, 1011, 1010), (780, 779, 795, 796), (1028, 1027, 1012, 1011), (781, 780, 796, 797), (775, 774, 790, 791), (1027, 1026, 1013, 1012), (1026, 1025, 1014, 1013), (776, 775, 791, 792), (1025, 1024, 1015, 1014), (777, 776, 792, 793), (1031, 1030, 1009, 1000), (797, 796, 811, 812), (791, 790, 805, 806), (1016, 798, 1024), (789, 798, 1016), (792, 791, 806, 807), (814, 798, 789), (793, 792, 807, 808), (830, 798, 814), (794, 793, 808, 809), (846, 798, 830), (795, 794, 809, 810), (862, 798, 846), (796, 795, 810, 811), (809, 808, 823, 824), (878, 798, 862), (810, 809, 824, 825), (894, 798, 878), (811, 810, 825, 826), (918, 798, 894), (812, 811, 826, 827), (806, 805, 820, 821), (934, 798, 918), (950, 798, 934), (807, 806, 821, 822), (966, 798, 950), (808, 807, 822, 823), (983, 798, 966), (999, 798, 983), (822, 821, 836, 837), (1015, 798, 999), (823, 822, 837, 838), (1018, 1017, 1025, 1026), (824, 823, 838, 839), (1017, 1016, 1024, 1025), (825, 824, 839, 840), (1023, 1022, 1030, 1031), (826, 825, 840, 841), (1022, 1021, 1029, 1030), (827, 826, 841, 842), (821, 820, 835, 836), (1021, 1020, 1028, 1029), (1020, 1019, 1027, 1028), (841, 840, 855, 856), (1019, 1018, 1026, 1027), (842, 841, 856, 857), (836, 835, 850, 851), (785, 786, 1019, 1020), (786, 787, 1018, 1019), (837, 836, 851, 852), (787, 788, 1017, 1018), (838, 837, 852, 853), (788, 789, 1016, 1017), (839, 838, 853, 854), (782, 783, 1022, 1023), (840, 839, 854, 855), (783, 784, 1021, 1022), (854, 853, 868, 869), (784, 785, 1020, 1021), (855, 854, 869, 870), (800, 801, 784, 783), (856, 855, 870, 871), (801, 802, 785, 784), (857, 856, 871, 872), (851, 850, 865, 866), (802, 803, 786, 785), (803, 804, 787, 786), (852, 851, 866, 867), (804, 813, 788, 787), (853, 852, 867, 868), (813, 814, 789, 788), (799, 800, 783, 782), (867, 866, 881, 882), (828, 829, 813, 804), (868, 867, 882, 883), (829, 830, 814, 813), (869, 868, 883, 884), (815, 816, 800, 799), (870, 869, 884, 885), (816, 817, 801, 800), (871, 870, 885, 886), (817, 818, 802, 801), (872, 871, 886, 887), (866, 865, 880, 881), (818, 819, 803, 802), (886, 885, 900, 901), (819, 828, 804, 803), (887, 886, 901, 902), (881, 880, 895, 896), (833, 834, 818, 817), (834, 843, 819, 818), (882, 881, 896, 897), (843, 844, 828, 819), (883, 882, 897, 898), (844, 845, 829, 828), (884, 883, 898, 899), (845, 846, 830, 829), (885, 884, 899, 900), (831, 832, 816, 815), (899, 898, 913, 914), (832, 833, 817, 816), (900, 899, 914, 915), (861, 862, 846, 845), (901, 900, 915, 916), (847, 848, 832, 831), (902, 901, 916, 917), (896, 895, 910, 911), (848, 849, 833, 832), (849, 858, 834, 833), (897, 896, 911, 912), (858, 859, 843, 834), (898, 897, 912, 913), (859, 860, 844, 843), (860, 861, 845, 844), (912, 911, 926, 927), (875, 876, 860, 859), (913, 912, 927, 928), (876, 877, 861, 860), (914, 913, 928, 929), (877, 878, 862, 861), (915, 914, 929, 930), (863, 864, 848, 847), (916, 915, 930, 931), (864, 873, 849, 848), (917, 916, 931, 932), (911, 910, 925, 926), (873, 874, 858, 849), (931, 930, 945, 946), (874, 875, 859, 858), (932, 931, 946, 947), (926, 925, 940, 941), (889, 890, 874, 873), (890, 891, 875, 874), (927, 926, 941, 942), (891, 892, 876, 875), (928, 927, 942, 943), (892, 893, 877, 876), (929, 928, 943, 944), (893, 894, 878, 877), (930, 929, 944, 945), (943, 942, 957, 958), (879, 888, 864, 863), (944, 943, 958, 959), (888, 889, 873, 864), (945, 944, 959, 960), (909, 918, 894, 893), (946, 945, 960, 961), (903, 904, 888, 879), (947, 946, 961, 962), (941, 940, 955, 956), (904, 905, 889, 888), (905, 906, 890, 889), (942, 941, 956, 957), (906, 907, 891, 890), (962, 961, 977, 978), (956, 955, 971, 972), (907, 908, 892, 891), (908, 909, 893, 892), (957, 956, 972, 973), (923, 924, 908, 907), (958, 957, 973, 974), (924, 933, 909, 908), (959, 958, 974, 975), (933, 934, 918, 909), (960, 959, 975, 976), (919, 920, 904, 903), (961, 960, 976, 977), (920, 921, 905, 904), (921, 922, 906, 905), (976, 975, 990, 991), (922, 923, 907, 906), (977, 976, 991, 992), (937, 938, 922, 921), (978, 977, 992, 993), (972, 971, 986, 987), (938, 939, 923, 922), (939, 948, 924, 923), (973, 972, 987, 988), (948, 949, 933, 924), (974, 973, 988, 989), (949, 950, 934, 933), (975, 974, 989, 990), (935, 936, 920, 919), (989, 988, 1003, 1004), (936, 937, 921, 920), (990, 989, 1004, 1005), (965, 966, 950, 949), (991, 990, 1005, 1006), (951, 952, 936, 935), (992, 991, 1006, 1007), (952, 953, 937, 936), (993, 992, 1007, 1008), (987, 986, 1001, 1002), (953, 954, 938, 937), (954, 963, 939, 938), (988, 987, 1002, 1003), (774, 970, 790), (963, 964, 948, 939), (790, 970, 805), (964, 965, 949, 948), (805, 970, 820), (980, 981, 964, 963), (981, 982, 965, 964), (820, 970, 835), (835, 970, 850), (982, 983, 966, 965), (850, 970, 865), (967, 968, 952, 951), (968, 969, 953, 952), (865, 970, 880), (880, 970, 895), (969, 979, 954, 953), (895, 970, 910), (979, 980, 963, 954), (985, 994, 969, 968), (910, 970, 925), (925, 970, 940), (994, 995, 979, 969), (940, 970, 955), (995, 996, 980, 979), (996, 997, 981, 980), (955, 970, 971), (971, 970, 986), (997, 998, 982, 981), (998, 999, 983, 982), (986, 970, 1001), (984, 985, 968, 967), (1008, 1007, 780, 781), (1002, 1001, 774, 775), (1012, 1013, 997, 996), (1013, 1014, 998, 997), (1003, 1002, 775, 776), (1014, 1015, 999, 998), (1000, 1009, 985, 984), (1004, 1003, 776, 777), (1009, 1010, 994, 985), (1005, 1004, 777, 778), (1010, 1011, 995, 994), (1006, 1005, 778, 779), (1011, 1012, 996, 995), (1007, 1006, 779, 780), (1001, 970, 774), (1282, 1056, 1273), (1036, 1035, 1051, 1052), (1288, 1287, 1268, 1267), (1037, 1036, 1052, 1053), (1287, 1286, 1269, 1268), (1038, 1037, 1053, 1054), (1286, 1285, 1270, 1269), (1039, 1038, 1054, 1055), (1033, 1032, 1048, 1049), (1285, 1284, 1271, 1270), (1284, 1283, 1272, 1271), (1034, 1033, 1049, 1050), (1283, 1282, 1273, 1272), (1035, 1034, 1050, 1051), (1289, 1288, 1267, 1258), (1055, 1054, 1069, 1070), (1049, 1048, 1063, 1064), (1274, 1056, 1282), (1047, 1056, 1274), (1050, 1049, 1064, 1065), (1072, 1056, 1047), (1051, 1050, 1065, 1066), (1088, 1056, 1072), (1052, 1051, 1066, 1067), (1104, 1056, 1088), (1053, 1052, 1067, 1068), (1120, 1056, 1104), (1054, 1053, 1068, 1069), (1067, 1066, 1081, 1082), (1136, 1056, 1120), (1068, 1067, 1082, 1083), (1152, 1056, 1136), (1069, 1068, 1083, 1084), (1176, 1056, 1152), (1070, 1069, 1084, 1085), (1064, 1063, 1078, 1079), (1192, 1056, 1176), (1208, 1056, 1192), (1065, 1064, 1079, 1080), (1224, 1056, 1208), (1066, 1065, 1080, 1081), (1241, 1056, 1224), (1257, 1056, 1241), (1080, 1079, 1094, 1095), (1273, 1056, 1257), (1081, 1080, 1095, 1096), (1276, 1275, 1283, 1284), (1082, 1081, 1096, 1097), (1275, 1274, 1282, 1283), (1083, 1082, 1097, 1098), (1281, 1280, 1288, 1289), (1084, 1083, 1098, 1099), (1280, 1279, 1287, 1288), (1085, 1084, 1099, 1100), (1079, 1078, 1093, 1094), (1279, 1278, 1286, 1287), (1278, 1277, 1285, 1286), (1099, 1098, 1113, 1114), (1277, 1276, 1284, 1285), (1100, 1099, 1114, 1115), (1094, 1093, 1108, 1109), (1043, 1044, 1277, 1278), (1044, 1045, 1276, 1277), (1095, 1094, 1109, 1110), (1045, 1046, 1275, 1276), (1096, 1095, 1110, 1111), (1046, 1047, 1274, 1275), (1097, 1096, 1111, 1112), (1040, 1041, 1280, 1281), (1098, 1097, 1112, 1113), (1041, 1042, 1279, 1280), (1112, 1111, 1126, 1127), (1042, 1043, 1278, 1279), (1113, 1112, 1127, 1128), (1058, 1059, 1042, 1041), (1114, 1113, 1128, 1129), (1059, 1060, 1043, 1042), (1115, 1114, 1129, 1130), (1109, 1108, 1123, 1124), (1060, 1061, 1044, 1043), (1061, 1062, 1045, 1044), (1110, 1109, 1124, 1125), (1062, 1071, 1046, 1045), (1111, 1110, 1125, 1126), (1071, 1072, 1047, 1046), (1057, 1058, 1041, 1040), (1125, 1124, 1139, 1140), (1086, 1087, 1071, 1062), (1126, 1125, 1140, 1141), (1087, 1088, 1072, 1071), (1127, 1126, 1141, 1142), (1073, 1074, 1058, 1057), (1128, 1127, 1142, 1143), (1074, 1075, 1059, 1058), (1129, 1128, 1143, 1144), (1075, 1076, 1060, 1059), (1130, 1129, 1144, 1145), (1124, 1123, 1138, 1139), (1076, 1077, 1061, 1060), (1144, 1143, 1158, 1159), (1077, 1086, 1062, 1061), (1145, 1144, 1159, 1160), (1139, 1138, 1153, 1154), (1091, 1092, 1076, 1075), (1092, 1101, 1077, 1076), (1140, 1139, 1154, 1155), (1101, 1102, 1086, 1077), (1141, 1140, 1155, 1156), (1102, 1103, 1087, 1086), (1142, 1141, 1156, 1157), (1103, 1104, 1088, 1087), (1143, 1142, 1157, 1158), (1089, 1090, 1074, 1073), (1157, 1156, 1171, 1172), (1090, 1091, 1075, 1074), (1158, 1157, 1172, 1173), (1119, 1120, 1104, 1103), (1159, 1158, 1173, 1174), (1105, 1106, 1090, 1089), (1160, 1159, 1174, 1175), (1154, 1153, 1168, 1169), (1106, 1107, 1091, 1090), (1107, 1116, 1092, 1091), (1155, 1154, 1169, 1170), (1116, 1117, 1101, 1092), (1156, 1155, 1170, 1171), (1117, 1118, 1102, 1101), (1118, 1119, 1103, 1102), (1170, 1169, 1184, 1185), (1133, 1134, 1118, 1117), (1171, 1170, 1185, 1186), (1134, 1135, 1119, 1118), (1172, 1171, 1186, 1187), (1135, 1136, 1120, 1119), (1173, 1172, 1187, 1188), (1121, 1122, 1106, 1105), (1174, 1173, 1188, 1189), (1122, 1131, 1107, 1106), (1175, 1174, 1189, 1190), (1169, 1168, 1183, 1184), (1131, 1132, 1116, 1107), (1189, 1188, 1203, 1204), (1132, 1133, 1117, 1116), (1190, 1189, 1204, 1205), (1184, 1183, 1198, 1199), (1147, 1148, 1132, 1131), (1148, 1149, 1133, 1132), (1185, 1184, 1199, 1200), (1149, 1150, 1134, 1133), (1186, 1185, 1200, 1201), (1150, 1151, 1135, 1134), (1187, 1186, 1201, 1202), (1151, 1152, 1136, 1135), (1188, 1187, 1202, 1203), (1201, 1200, 1215, 1216), (1137, 1146, 1122, 1121), (1202, 1201, 1216, 1217), (1146, 1147, 1131, 1122), (1203, 1202, 1217, 1218), (1167, 1176, 1152, 1151), (1204, 1203, 1218, 1219), (1161, 1162, 1146, 1137), (1205, 1204, 1219, 1220), (1199, 1198, 1213, 1214), (1162, 1163, 1147, 1146), (1163, 1164, 1148, 1147), (1200, 1199, 1214, 1215), (1164, 1165, 1149, 1148), (1220, 1219, 1235, 1236), (1214, 1213, 1229, 1230), (1165, 1166, 1150, 1149), (1166, 1167, 1151, 1150), (1215, 1214, 1230, 1231), (1181, 1182, 1166, 1165), (1216, 1215, 1231, 1232), (1182, 1191, 1167, 1166), (1217, 1216, 1232, 1233), (1191, 1192, 1176, 1167), (1218, 1217, 1233, 1234), (1177, 1178, 1162, 1161), (1219, 1218, 1234, 1235), (1178, 1179, 1163, 1162), (1179, 1180, 1164, 1163), (1234, 1233, 1248, 1249), (1180, 1181, 1165, 1164), (1235, 1234, 1249, 1250), (1195, 1196, 1180, 1179), (1236, 1235, 1250, 1251), (1230, 1229, 1244, 1245), (1196, 1197, 1181, 1180), (1197, 1206, 1182, 1181), (1231, 1230, 1245, 1246), (1206, 1207, 1191, 1182), (1232, 1231, 1246, 1247), (1207, 1208, 1192, 1191), (1233, 1232, 1247, 1248), (1193, 1194, 1178, 1177), (1247, 1246, 1261, 1262), (1194, 1195, 1179, 1178), (1248, 1247, 1262, 1263), (1223, 1224, 1208, 1207), (1249, 1248, 1263, 1264), (1209, 1210, 1194, 1193), (1250, 1249, 1264, 1265), (1210, 1211, 1195, 1194), (1251, 1250, 1265, 1266), (1245, 1244, 1259, 1260), (1211, 1212, 1196, 1195), (1212, 1221, 1197, 1196), (1246, 1245, 1260, 1261), (1032, 1228, 1048), (1221, 1222, 1206, 1197), (1048, 1228, 1063), (1222, 1223, 1207, 1206), (1063, 1228, 1078), (1238, 1239, 1222, 1221), (1239, 1240, 1223, 1222), (1078, 1228, 1093), (1093, 1228, 1108), (1240, 1241, 1224, 1223), (1108, 1228, 1123), (1225, 1226, 1210, 1209), (1226, 1227, 1211, 1210), (1123, 1228, 1138), (1138, 1228, 1153), (1227, 1237, 1212, 1211), (1153, 1228, 1168), (1237, 1238, 1221, 1212), (1243, 1252, 1227, 1226), (1168, 1228, 1183), (1183, 1228, 1198), (1252, 1253, 1237, 1227), (1198, 1228, 1213), (1253, 1254, 1238, 1237), (1254, 1255, 1239, 1238), (1213, 1228, 1229), (1229, 1228, 1244), (1255, 1256, 1240, 1239), (1256, 1257, 1241, 1240), (1244, 1228, 1259), (1242, 1243, 1226, 1225), (1266, 1265, 1038, 1039), (1260, 1259, 1032, 1033), (1270, 1271, 1255, 1254), (1271, 1272, 1256, 1255), (1261, 1260, 1033, 1034), (1272, 1273, 1257, 1256), (1258, 1267, 1243, 1242), (1262, 1261, 1034, 1035), (1267, 1268, 1252, 1243), (1263, 1262, 1035, 1036), (1268, 1269, 1253, 1252), (1264, 1263, 1036, 1037), (1269, 1270, 1254, 1253), (1265, 1264, 1037, 1038), (1259, 1228, 1032), (1540, 1314, 1531), (1294, 1293, 1309, 1310), (1546, 1545, 1526, 1525), (1295, 1294, 1310, 1311), (1545, 1544, 1527, 1526), (1296, 1295, 1311, 1312), (1544, 1543, 1528, 1527), (1297, 1296, 1312, 1313), (1291, 1290, 1306, 1307), (1543, 1542, 1529, 1528), (1542, 1541, 1530, 1529), (1292, 1291, 1307, 1308), (1541, 1540, 1531, 1530), (1293, 1292, 1308, 1309), (1547, 1546, 1525, 1516), (1313, 1312, 1327, 1328), (1307, 1306, 1321, 1322), (1532, 1314, 1540), (1305, 1314, 1532), (1308, 1307, 1322, 1323), (1330, 1314, 1305), (1309, 1308, 1323, 1324), (1346, 1314, 1330), (1310, 1309, 1324, 1325), (1362, 1314, 1346), (1311, 1310, 1325, 1326), (1378, 1314, 1362), (1312, 1311, 1326, 1327), (1325, 1324, 1339, 1340), (1394, 1314, 1378), (1326, 1325, 1340, 1341), (1410, 1314, 1394), (1327, 1326, 1341, 1342), (1434, 1314, 1410), (1328, 1327, 1342, 1343), (1322, 1321, 1336, 1337), (1450, 1314, 1434), (1466, 1314, 1450), (1323, 1322, 1337, 1338), (1482, 1314, 1466), (1324, 1323, 1338, 1339), (1499, 1314, 1482), (1515, 1314, 1499), (1338, 1337, 1352, 1353), (1531, 1314, 1515), (1339, 1338, 1353, 1354), (1534, 1533, 1541, 1542), (1340, 1339, 1354, 1355), (1533, 1532, 1540, 1541), (1341, 1340, 1355, 1356), (1539, 1538, 1546, 1547), (1342, 1341, 1356, 1357), (1538, 1537, 1545, 1546), (1343, 1342, 1357, 1358), (1337, 1336, 1351, 1352), (1537, 1536, 1544, 1545), (1536, 1535, 1543, 1544), (1357, 1356, 1371, 1372), (1535, 1534, 1542, 1543), (1358, 1357, 1372, 1373), (1352, 1351, 1366, 1367), (1301, 1302, 1535, 1536), (1302, 1303, 1534, 1535), (1353, 1352, 1367, 1368), (1303, 1304, 1533, 1534), (1354, 1353, 1368, 1369), (1304, 1305, 1532, 1533), (1355, 1354, 1369, 1370), (1298, 1299, 1538, 1539), (1356, 1355, 1370, 1371), (1299, 1300, 1537, 1538), (1370, 1369, 1384, 1385), (1300, 1301, 1536, 1537), (1371, 1370, 1385, 1386), (1316, 1317, 1300, 1299), (1372, 1371, 1386, 1387), (1317, 1318, 1301, 1300), (1373, 1372, 1387, 1388), (1367, 1366, 1381, 1382), (1318, 1319, 1302, 1301), (1319, 1320, 1303, 1302), (1368, 1367, 1382, 1383), (1320, 1329, 1304, 1303), (1369, 1368, 1383, 1384), (1329, 1330, 1305, 1304), (1315, 1316, 1299, 1298), (1383, 1382, 1397, 1398), (1344, 1345, 1329, 1320), (1384, 1383, 1398, 1399), (1345, 1346, 1330, 1329), (1385, 1384, 1399, 1400), (1331, 1332, 1316, 1315), (1386, 1385, 1400, 1401), (1332, 1333, 1317, 1316), (1387, 1386, 1401, 1402), (1333, 1334, 1318, 1317), (1388, 1387, 1402, 1403), (1382, 1381, 1396, 1397), (1334, 1335, 1319, 1318), (1402, 1401, 1416, 1417), (1335, 1344, 1320, 1319), (1403, 1402, 1417, 1418), (1397, 1396, 1411, 1412), (1349, 1350, 1334, 1333), (1350, 1359, 1335, 1334), (1398, 1397, 1412, 1413), (1359, 1360, 1344, 1335), (1399, 1398, 1413, 1414), (1360, 1361, 1345, 1344), (1400, 1399, 1414, 1415), (1361, 1362, 1346, 1345), (1401, 1400, 1415, 1416), (1347, 1348, 1332, 1331), (1415, 1414, 1429, 1430), (1348, 1349, 1333, 1332), (1416, 1415, 1430, 1431), (1377, 1378, 1362, 1361), (1417, 1416, 1431, 1432), (1363, 1364, 1348, 1347), (1418, 1417, 1432, 1433), (1412, 1411, 1426, 1427), (1364, 1365, 1349, 1348), (1365, 1374, 1350, 1349), (1413, 1412, 1427, 1428), (1374, 1375, 1359, 1350), (1414, 1413, 1428, 1429), (1375, 1376, 1360, 1359), (1376, 1377, 1361, 1360), (1428, 1427, 1442, 1443), (1391, 1392, 1376, 1375), (1429, 1428, 1443, 1444), (1392, 1393, 1377, 1376), (1430, 1429, 1444, 1445), (1393, 1394, 1378, 1377), (1431, 1430, 1445, 1446), (1379, 1380, 1364, 1363), (1432, 1431, 1446, 1447), (1380, 1389, 1365, 1364), (1433, 1432, 1447, 1448), (1427, 1426, 1441, 1442), (1389, 1390, 1374, 1365), (1447, 1446, 1461, 1462), (1390, 1391, 1375, 1374), (1448, 1447, 1462, 1463), (1442, 1441, 1456, 1457), (1405, 1406, 1390, 1389), (1406, 1407, 1391, 1390), (1443, 1442, 1457, 1458), (1407, 1408, 1392, 1391), (1444, 1443, 1458, 1459), (1408, 1409, 1393, 1392), (1445, 1444, 1459, 1460), (1409, 1410, 1394, 1393), (1446, 1445, 1460, 1461), (1459, 1458, 1473, 1474), (1395, 1404, 1380, 1379), (1460, 1459, 1474, 1475), (1404, 1405, 1389, 1380), (1461, 1460, 1475, 1476), (1425, 1434, 1410, 1409), (1462, 1461, 1476, 1477), (1419, 1420, 1404, 1395), (1463, 1462, 1477, 1478), (1457, 1456, 1471, 1472), (1420, 1421, 1405, 1404), (1421, 1422, 1406, 1405), (1458, 1457, 1472, 1473), (1422, 1423, 1407, 1406), (1478, 1477, 1493, 1494), (1472, 1471, 1487, 1488), (1423, 1424, 1408, 1407), (1424, 1425, 1409, 1408), (1473, 1472, 1488, 1489), (1439, 1440, 1424, 1423), (1474, 1473, 1489, 1490), (1440, 1449, 1425, 1424), (1475, 1474, 1490, 1491), (1449, 1450, 1434, 1425), (1476, 1475, 1491, 1492), (1435, 1436, 1420, 1419), (1477, 1476, 1492, 1493), (1436, 1437, 1421, 1420), (1437, 1438, 1422, 1421), (1492, 1491, 1506, 1507), (1438, 1439, 1423, 1422), (1493, 1492, 1507, 1508), (1453, 1454, 1438, 1437), (1494, 1493, 1508, 1509), (1488, 1487, 1502, 1503), (1454, 1455, 1439, 1438), (1455, 1464, 1440, 1439), (1489, 1488, 1503, 1504), (1464, 1465, 1449, 1440), (1490, 1489, 1504, 1505), (1465, 1466, 1450, 1449), (1491, 1490, 1505, 1506), (1451, 1452, 1436, 1435), (1505, 1504, 1519, 1520), (1452, 1453, 1437, 1436), (1506, 1505, 1520, 1521), (1481, 1482, 1466, 1465), (1507, 1506, 1521, 1522), (1467, 1468, 1452, 1451), (1508, 1507, 1522, 1523), (1468, 1469, 1453, 1452), (1509, 1508, 1523, 1524), (1503, 1502, 1517, 1518), (1469, 1470, 1454, 1453), (1470, 1479, 1455, 1454), (1504, 1503, 1518, 1519), (1290, 1486, 1306), (1479, 1480, 1464, 1455), (1306, 1486, 1321), (1480, 1481, 1465, 1464), (1321, 1486, 1336), (1496, 1497, 1480, 1479), (1497, 1498, 1481, 1480), (1336, 1486, 1351), (1351, 1486, 1366), (1498, 1499, 1482, 1481), (1366, 1486, 1381), (1483, 1484, 1468, 1467), (1484, 1485, 1469, 1468), (1381, 1486, 1396), (1396, 1486, 1411), (1485, 1495, 1470, 1469), (1411, 1486, 1426), (1495, 1496, 1479, 1470), (1501, 1510, 1485, 1484), (1426, 1486, 1441), (1441, 1486, 1456), (1510, 1511, 1495, 1485), (1456, 1486, 1471), (1511, 1512, 1496, 1495), (1512, 1513, 1497, 1496), (1471, 1486, 1487), (1487, 1486, 1502), (1513, 1514, 1498, 1497), (1514, 1515, 1499, 1498), (1502, 1486, 1517), (1500, 1501, 1484, 1483), (1524, 1523, 1296, 1297), (1518, 1517, 1290, 1291), (1528, 1529, 1513, 1512), (1529, 1530, 1514, 1513), (1519, 1518, 1291, 1292), (1530, 1531, 1515, 1514), (1516, 1525, 1501, 1500), (1520, 1519, 1292, 1293), (1525, 1526, 1510, 1501), (1521, 1520, 1293, 1294), (1526, 1527, 1511, 1510), (1522, 1521, 1294, 1295), (1527, 1528, 1512, 1511), (1523, 1522, 1295, 1296), (1517, 1486, 1290), (1798, 1572, 1789), (1552, 1551, 1567, 1568), (1804, 1803, 1784, 1783), (1553, 1552, 1568, 1569), (1803, 1802, 1785, 1784), (1554, 1553, 1569, 1570), (1802, 1801, 1786, 1785), (1555, 1554, 1570, 1571), (1549, 1548, 1564, 1565), (1801, 1800, 1787, 1786), (1800, 1799, 1788, 1787), (1550, 1549, 1565, 1566), (1799, 1798, 1789, 1788), (1551, 1550, 1566, 1567), (1805, 1804, 1783, 1774), (1571, 1570, 1585, 1586), (1565, 1564, 1579, 1580), (1790, 1572, 1798), (1563, 1572, 1790), (1566, 1565, 1580, 1581), (1588, 1572, 1563), (1567, 1566, 1581, 1582), (1604, 1572, 1588), (1568, 1567, 1582, 1583), (1620, 1572, 1604), (1569, 1568, 1583, 1584), (1636, 1572, 1620), (1570, 1569, 1584, 1585), (1583, 1582, 1597, 1598), (1652, 1572, 1636), (1584, 1583, 1598, 1599), (1668, 1572, 1652), (1585, 1584, 1599, 1600), (1692, 1572, 1668), (1586, 1585, 1600, 1601), (1580, 1579, 1594, 1595), (1708, 1572, 1692), (1724, 1572, 1708), (1581, 1580, 1595, 1596), (1740, 1572, 1724), (1582, 1581, 1596, 1597), (1757, 1572, 1740), (1773, 1572, 1757), (1596, 1595, 1610, 1611), (1789, 1572, 1773), (1597, 1596, 1611, 1612), (1792, 1791, 1799, 1800), (1598, 1597, 1612, 1613), (1791, 1790, 1798, 1799), (1599, 1598, 1613, 1614), (1797, 1796, 1804, 1805), (1600, 1599, 1614, 1615), (1796, 1795, 1803, 1804), (1601, 1600, 1615, 1616), (1595, 1594, 1609, 1610), (1795, 1794, 1802, 1803), (1794, 1793, 1801, 1802), (1615, 1614, 1629, 1630), (1793, 1792, 1800, 1801), (1616, 1615, 1630, 1631), (1610, 1609, 1624, 1625), (1559, 1560, 1793, 1794), (1560, 1561, 1792, 1793), (1611, 1610, 1625, 1626), (1561, 1562, 1791, 1792), (1612, 1611, 1626, 1627), (1562, 1563, 1790, 1791), (1613, 1612, 1627, 1628), (1556, 1557, 1796, 1797), (1614, 1613, 1628, 1629), (1557, 1558, 1795, 1796), (1628, 1627, 1642, 1643), (1558, 1559, 1794, 1795), (1629, 1628, 1643, 1644), (1574, 1575, 1558, 1557), (1630, 1629, 1644, 1645), (1575, 1576, 1559, 1558), (1631, 1630, 1645, 1646), (1625, 1624, 1639, 1640), (1576, 1577, 1560, 1559), (1577, 1578, 1561, 1560), (1626, 1625, 1640, 1641), (1578, 1587, 1562, 1561), (1627, 1626, 1641, 1642), (1587, 1588, 1563, 1562), (1573, 1574, 1557, 1556), (1641, 1640, 1655, 1656), (1602, 1603, 1587, 1578), (1642, 1641, 1656, 1657), (1603, 1604, 1588, 1587), (1643, 1642, 1657, 1658), (1589, 1590, 1574, 1573), (1644, 1643, 1658, 1659), (1590, 1591, 1575, 1574), (1645, 1644, 1659, 1660), (1591, 1592, 1576, 1575), (1646, 1645, 1660, 1661), (1640, 1639, 1654, 1655), (1592, 1593, 1577, 1576), (1660, 1659, 1674, 1675), (1593, 1602, 1578, 1577), (1661, 1660, 1675, 1676), (1655, 1654, 1669, 1670), (1607, 1608, 1592, 1591), (1608, 1617, 1593, 1592), (1656, 1655, 1670, 1671), (1617, 1618, 1602, 1593), (1657, 1656, 1671, 1672), (1618, 1619, 1603, 1602), (1658, 1657, 1672, 1673), (1619, 1620, 1604, 1603), (1659, 1658, 1673, 1674), (1605, 1606, 1590, 1589), (1673, 1672, 1687, 1688), (1606, 1607, 1591, 1590), (1674, 1673, 1688, 1689), (1635, 1636, 1620, 1619), (1675, 1674, 1689, 1690), (1621, 1622, 1606, 1605), (1676, 1675, 1690, 1691), (1670, 1669, 1684, 1685), (1622, 1623, 1607, 1606), (1623, 1632, 1608, 1607), (1671, 1670, 1685, 1686), (1632, 1633, 1617, 1608), (1672, 1671, 1686, 1687), (1633, 1634, 1618, 1617), (1634, 1635, 1619, 1618), (1686, 1685, 1700, 1701), (1649, 1650, 1634, 1633), (1687, 1686, 1701, 1702), (1650, 1651, 1635, 1634), (1688, 1687, 1702, 1703), (1651, 1652, 1636, 1635), (1689, 1688, 1703, 1704), (1637, 1638, 1622, 1621), (1690, 1689, 1704, 1705), (1638, 1647, 1623, 1622), (1691, 1690, 1705, 1706), (1685, 1684, 1699, 1700), (1647, 1648, 1632, 1623), (1705, 1704, 1719, 1720), (1648, 1649, 1633, 1632), (1706, 1705, 1720, 1721), (1700, 1699, 1714, 1715), (1663, 1664, 1648, 1647), (1664, 1665, 1649, 1648), (1701, 1700, 1715, 1716), (1665, 1666, 1650, 1649), (1702, 1701, 1716, 1717), (1666, 1667, 1651, 1650), (1703, 1702, 1717, 1718), (1667, 1668, 1652, 1651), (1704, 1703, 1718, 1719), (1717, 1716, 1731, 1732), (1653, 1662, 1638, 1637), (1718, 1717, 1732, 1733), (1662, 1663, 1647, 1638), (1719, 1718, 1733, 1734), (1683, 1692, 1668, 1667), (1720, 1719, 1734, 1735), (1677, 1678, 1662, 1653), (1721, 1720, 1735, 1736), (1715, 1714, 1729, 1730), (1678, 1679, 1663, 1662), (1679, 1680, 1664, 1663), (1716, 1715, 1730, 1731), (1680, 1681, 1665, 1664), (1736, 1735, 1751, 1752), (1730, 1729, 1745, 1746), (1681, 1682, 1666, 1665), (1682, 1683, 1667, 1666), (1731, 1730, 1746, 1747), (1697, 1698, 1682, 1681), (1732, 1731, 1747, 1748), (1698, 1707, 1683, 1682), (1733, 1732, 1748, 1749), (1707, 1708, 1692, 1683), (1734, 1733, 1749, 1750), (1693, 1694, 1678, 1677), (1735, 1734, 1750, 1751), (1694, 1695, 1679, 1678), (1695, 1696, 1680, 1679), (1750, 1749, 1764, 1765), (1696, 1697, 1681, 1680), (1751, 1750, 1765, 1766), (1711, 1712, 1696, 1695), (1752, 1751, 1766, 1767), (1746, 1745, 1760, 1761), (1712, 1713, 1697, 1696), (1713, 1722, 1698, 1697), (1747, 1746, 1761, 1762), (1722, 1723, 1707, 1698), (1748, 1747, 1762, 1763), (1723, 1724, 1708, 1707), (1749, 1748, 1763, 1764), (1709, 1710, 1694, 1693), (1763, 1762, 1777, 1778), (1710, 1711, 1695, 1694), (1764, 1763, 1778, 1779), (1739, 1740, 1724, 1723), (1765, 1764, 1779, 1780), (1725, 1726, 1710, 1709), (1766, 1765, 1780, 1781), (1726, 1727, 1711, 1710), (1767, 1766, 1781, 1782), (1761, 1760, 1775, 1776), (1727, 1728, 1712, 1711), (1728, 1737, 1713, 1712), (1762, 1761, 1776, 1777), (1548, 1744, 1564), (1737, 1738, 1722, 1713), (1564, 1744, 1579), (1738, 1739, 1723, 1722), (1579, 1744, 1594), (1754, 1755, 1738, 1737), (1755, 1756, 1739, 1738), (1594, 1744, 1609), (1609, 1744, 1624), (1756, 1757, 1740, 1739), (1624, 1744, 1639), (1741, 1742, 1726, 1725), (1742, 1743, 1727, 1726), (1639, 1744, 1654), (1654, 1744, 1669), (1743, 1753, 1728, 1727), (1669, 1744, 1684), (1753, 1754, 1737, 1728), (1759, 1768, 1743, 1742), (1684, 1744, 1699), (1699, 1744, 1714), (1768, 1769, 1753, 1743), (1714, 1744, 1729), (1769, 1770, 1754, 1753), (1770, 1771, 1755, 1754), (1729, 1744, 1745), (1745, 1744, 1760), (1771, 1772, 1756, 1755), (1772, 1773, 1757, 1756), (1760, 1744, 1775), (1758, 1759, 1742, 1741), (1782, 1781, 1554, 1555), (1776, 1775, 1548, 1549), (1786, 1787, 1771, 1770), (1787, 1788, 1772, 1771), (1777, 1776, 1549, 1550), (1788, 1789, 1773, 1772), (1774, 1783, 1759, 1758), (1778, 1777, 1550, 1551), (1783, 1784, 1768, 1759), (1779, 1778, 1551, 1552), (1784, 1785, 1769, 1768), (1780, 1779, 1552, 1553), (1785, 1786, 1770, 1769), (1781, 1780, 1553, 1554), (1775, 1744, 1548)])
me_sphere_001.polygons.foreach_set('use_smooth', [True] * 1792)
me_sphere_001.materials.append(mat_bolt)
me_sphere_001.use_remesh_preserve_volume = False
me_sphere_001.use_remesh_preserve_attributes = False
me_sphere_001.use_mirror_vertex_groups = False
me_sphere_001.update()
me_plane_004 = bpy.data.meshes.new('Plane.004')
me_plane_004.from_pydata([(1.0, -4.0, 0.0), (-1.0, -4.0, 0.0), (1.0, 4.0, 0.0), (-1.0, 4.0, 0.0)], [], [(1, 0, 2, 3)])
_uv = me_plane_004.uv_layers.new(name='UVMap')
_uv.uv.foreach_set('vector', [0.0, 0.0, 1.0, 0.0, 1.0, 1.0, 0.0, 1.0])
me_plane_004.use_remesh_preserve_volume = False
me_plane_004.use_remesh_preserve_attributes = False
me_plane_004.use_mirror_vertex_groups = False
me_plane_004.update()
me_plane_002 = bpy.data.meshes.new('Plane.002')
me_plane_002.from_pydata([(-0.9375, 1.938, -0.03125), (0.0, 2.0, 0.0), (-0.9688, 1.969, 0.0), (0.0, 1.969, 0.0), (-1.0, 2.0, 0.0), (0.0, 1.938, -0.03125), (0.0, 0.09375, -0.03125), (0.0, 0.3398, -0.03125), (0.0, 0.5859, -0.03125), (0.0, 0.832, -0.03125), (0.0, 1.078, -0.03125), (0.0, 1.324, -0.03125), (0.0, 1.562, -0.03125), (0.0, 1.816, -0.03125), (-0.9375, 0.09375, -0.03125), (-0.9375, 0.3398, -0.03125), (-0.9375, 0.5859, -0.03125), (-0.9375, 0.832, -0.03125), (-0.9375, 1.078, -0.03125), (-0.9375, 1.324, -0.03125), (-0.9375, 1.562, -0.03125), (-0.9375, 1.816, -0.03125), (-0.9688, 0.1094, 0.0), (-0.9688, 0.3574, 0.0), (-0.9688, 0.6055, 0.0), (-0.9688, 0.8535, 0.0), (-0.9688, 1.102, 0.0), (-0.9688, 1.35, 0.0), (-0.9688, 1.59, 0.0), (-0.9688, 1.846, 0.0), (-1.0, 0.125, 0.0), (-1.0, 0.375, 0.0), (-1.0, 0.625, 0.0), (-1.0, 0.875, 0.0), (-1.0, 1.125, 0.0), (-1.0, 1.375, 0.0), (-1.0, 1.617, 0.0), (-1.0, 1.875, 0.0), (-0.8594, 2.0, 0.0), (-0.8359, 1.969, 0.0), (-0.8125, 1.938, -0.03125), (-0.8125, 1.078, -0.03125), (-0.8125, 0.832, -0.03125), (-0.8125, 0.5859, -0.03125), (-0.8125, 0.3398, -0.03125), (-0.8125, 0.09375, -0.03125), (-0.8125, 1.816, -0.03125), (-0.8125, 1.562, -0.03125), (-0.8125, 1.324, -0.03125), (0.0, 0.1562, -0.0666), (0.0, 0.2773, -0.0666), (0.0, 0.6484, -0.0666), (0.0, 0.7695, -0.0666), (0.0, 1.141, -0.0666), (0.0, 1.262, -0.0666), (0.0, 1.625, -0.0666), (0.0, 1.754, -0.0666), (-0.75, 1.141, -0.0666), (-0.75, 0.7695, -0.0666), (-0.75, 0.6484, -0.0666), (-0.75, 0.2773, -0.0666), (-0.75, 0.1562, -0.0666), (-0.75, 1.754, -0.0666), (-0.75, 1.625, -0.0666), (-0.75, 1.262, -0.0666), (-0.9375, 0.0, -0.03125), (-0.9688, 0.0, 0.0), (-1.0, 0.0, 0.0)], [], [(21, 0, 2, 29), (29, 2, 4, 37), (39, 38, 4, 2), (40, 5, 3, 39), (65, 14, 22, 66), (14, 15, 23, 22), (15, 16, 24, 23), (16, 17, 25, 24), (17, 18, 26, 25), (18, 19, 27, 26), (19, 20, 28, 27), (20, 21, 29, 28), (66, 22, 30, 67), (22, 23, 31, 30), (23, 24, 32, 31), (24, 25, 33, 32), (25, 26, 34, 33), (26, 27, 35, 34), (27, 28, 36, 35), (28, 29, 37, 36), (0, 40, 39, 2), (3, 1, 38, 39), (47, 12, 55, 63), (9, 42, 58, 52), (11, 48, 64, 54), (45, 6, 49, 61), (44, 45, 61, 60), (46, 47, 63, 62), (13, 46, 62, 56), (42, 43, 59, 58), (41, 10, 53, 57), (48, 41, 57, 64), (43, 8, 51, 59), (7, 44, 60, 50)])
me_plane_002.polygons.foreach_set('material_index', [0, 1, 1, 0, 0, 0, 0, 0, 0, 0, 0, 0, 1, 1, 1, 1, 1, 1, 1, 1, 0, 1, 0, 0, 0, 0, 0, 0, 0, 0, 0, 0, 0, 0])
me_plane_002.materials.append(mat_metal1)
me_plane_002.materials.append(mat_border)
me_plane_002.use_remesh_preserve_volume = False
me_plane_002.use_remesh_preserve_attributes = False
me_plane_002.use_mirror_vertex_groups = False
me_plane_002.update()
me_plane_003 = bpy.data.meshes.new('Plane.003')
me_plane_003.from_pydata([(0.5, -4.0, 0.0), (-0.5, -4.0, 0.0), (0.5, 4.0, 0.0), (-0.5, 4.0, 0.0)], [], [(1, 0, 2, 3)])
_uv = me_plane_003.uv_layers.new(name='UVMap')
_uv.uv.foreach_set('vector', [0.0, 0.0, 1.0, 0.0, 1.0, 1.0, 0.0, 1.0])
me_plane_003.use_remesh_preserve_volume = False
me_plane_003.use_remesh_preserve_attributes = False
me_plane_003.use_mirror_vertex_groups = False
me_plane_003.update()
me_plane = bpy.data.meshes.new('Plane')
me_plane.from_pydata([(-0.4375, 3.938, -0.03125), (0.0, 0.0, -0.03125), (0.0, 4.0, 0.0), (-0.4688, 3.969, 0.0), (0.0, 3.969, 0.0), (-0.5, 4.0, 0.0), (0.0, 3.938, -0.03125), (-0.4375, 0.0, -0.03125), (-0.4688, 0.0, 0.0), (-0.5, 0.0, 0.0), (0.0, 0.3711, -0.03125), (0.0, 0.6172, -0.03125), (0.0, 0.8633, -0.03125), (0.0, 1.109, -0.03125), (0.0, 1.355, -0.03125), (0.0, 1.602, -0.03125), (0.0, 1.848, -0.03125), (0.0, 2.094, -0.03125), (0.0, 2.34, -0.03125), (0.0, 2.586, -0.03125), (0.0, 2.832, -0.03125), (0.0, 3.078, -0.03125), (0.0, 3.324, -0.03125), (0.0, 3.562, -0.03125), (0.0, 3.816, -0.03125), (-0.4375, 0.3711, -0.03125), (-0.4375, 0.6172, -0.03125), (-0.4375, 0.8633, -0.03125), (-0.4375, 1.109, -0.03125), (-0.4375, 1.355, -0.03125), (-0.4375, 1.602, -0.03125), (-0.4375, 1.848, -0.03125), (-0.4375, 2.094, -0.03125), (-0.4375, 2.34, -0.03125), (-0.4375, 2.586, -0.03125), (-0.4375, 2.832, -0.03125), (-0.4375, 3.078, -0.03125), (-0.4375, 3.324, -0.03125), (-0.4375, 3.562, -0.03125), (-0.4375, 3.816, -0.03125), (-0.4688, 0.373, 0.0), (-0.4688, 0.6211, 0.0), (-0.4688, 0.8691, 0.0), (-0.4688, 1.117, 0.0), (-0.4688, 1.365, 0.0), (-0.4688, 1.613, 0.0), (-0.4688, 1.861, 0.0), (-0.4688, 2.109, 0.0), (-0.4688, 2.357, 0.0), (-0.4688, 2.605, 0.0), (-0.4688, 2.854, 0.0), (-0.4688, 3.102, 0.0), (-0.4688, 3.35, 0.0), (-0.4688, 3.59, 0.0), (-0.4688, 3.846, 0.0), (-0.5, 0.375, 0.0), (-0.5, 0.625, 0.0), (-0.5, 0.875, 0.0), (-0.5, 1.125, 0.0), (-0.5, 1.375, 0.0), (-0.5, 1.625, 0.0), (-0.5, 1.875, 0.0), (-0.5, 2.125, 0.0), (-0.5, 2.375, 0.0), (-0.5, 2.625, 0.0), (-0.5, 2.875, 0.0), (-0.5, 3.125, 0.0), (-0.5, 3.375, 0.0), (-0.5, 3.617, 0.0), (-0.5, 3.875, 0.0), (0.0, 0.1299, -0.03125), (-0.4375, 0.1299, -0.03125), (-0.4688, 0.1306, 0.0), (-0.3125, 1.109, -0.03125), (-0.3125, 0.8633, -0.03125), (-0.3125, 0.6172, -0.03125), (-0.3125, 0.3711, -0.03125), (-0.5, 0.1312, 0.0), (-0.3125, 0.0, -0.03125), (-0.3594, 4.0, 0.0), (-0.3359, 3.969, 0.0), (-0.3125, 3.938, -0.03125), (-0.3125, 3.078, -0.03125), (-0.3125, 2.832, -0.03125), (-0.3125, 2.586, -0.03125), (-0.3125, 2.34, -0.03125), (-0.3125, 0.1299, -0.03125), (-0.3125, 2.094, -0.03125), (-0.3125, 1.848, -0.03125), (-0.3125, 1.602, -0.03125), (-0.3125, 1.355, -0.03125), (-0.3125, 3.816, -0.03125), (-0.3125, 3.562, -0.03125), (-0.3125, 3.324, -0.03125), (0.0, 0.3164, -0.0666), (0.0, 0.6797, -0.0666), (0.0, 0.8008, -0.0666), (0.0, 1.172, -0.0666), (0.0, 1.293, -0.0666), (0.0, 1.664, -0.0666), (0.0, 1.785, -0.0666), (0.0, 2.156, -0.0666), (0.0, 2.277, -0.0666), (0.0, 2.648, -0.0666), (0.0, 2.77, -0.0666), (0.0, 3.141, -0.0666), (0.0, 3.262, -0.0666), (0.0, 3.625, -0.0666), (0.0, 3.754, -0.0666), (0.0, 0.1846, -0.0666), (-0.25, 1.172, -0.0666), (-0.25, 0.8008, -0.0666), (-0.25, 0.6797, -0.0666), (-0.25, 0.3164, -0.0666), (-0.25, 3.141, -0.0666), (-0.25, 2.77, -0.0666), (-0.25, 2.648, -0.0666), (-0.25, 2.277, -0.0666), (-0.25, 0.1846, -0.0666), (-0.25, 2.156, -0.0666), (-0.25, 1.785, -0.0666), (-0.25, 1.664, -0.0666), (-0.25, 1.293, -0.0666), (-0.25, 3.754, -0.0666), (-0.25, 3.625, -0.0666), (-0.25, 3.262, -0.0666)], [], [(39, 0, 3, 54), (54, 3, 5, 69), (80, 79, 5, 3), (81, 6, 4, 80), (91, 24, 6, 81), (71, 25, 40, 72), (25, 26, 41, 40), (26, 27, 42, 41), (27, 28, 43, 42), (28, 29, 44, 43), (29, 30, 45, 44), (30, 31, 46, 45), (31, 32, 47, 46), (32, 33, 48, 47), (33, 34, 49, 48), (34, 35, 50, 49), (35, 36, 51, 50), (36, 37, 52, 51), (37, 38, 53, 52), (38, 39, 54, 53), (72, 40, 55, 77), (40, 41, 56, 55), (41, 42, 57, 56), (42, 43, 58, 57), (43, 44, 59, 58), (44, 45, 60, 59), (45, 46, 61, 60), (46, 47, 62, 61), (47, 48, 63, 62), (48, 49, 64, 63), (49, 50, 65, 64), (50, 51, 66, 65), (51, 52, 67, 66), (52, 53, 68, 67), (53, 54, 69, 68), (76, 10, 11, 75), (74, 12, 13, 73), (90, 14, 15, 89), (88, 16, 17, 87), (85, 18, 19, 84), (83, 20, 21, 82), (93, 22, 23, 92), (31, 88, 87, 32), (8, 72, 77, 9), (37, 93, 92, 38), (27, 74, 73, 28), (33, 85, 84, 34), (0, 81, 80, 3), (7, 78, 86, 71), (30, 89, 88, 31), (36, 82, 93, 37), (26, 75, 74, 27), (78, 1, 70, 86), (32, 87, 85, 33), (4, 2, 79, 80), (38, 92, 91, 39), (28, 73, 90, 29), (71, 86, 76, 25), (34, 84, 83, 35), (39, 91, 81, 0), (29, 90, 89, 30), (35, 83, 82, 36), (25, 76, 75, 26), (7, 71, 72, 8), (12, 74, 111, 96), (92, 23, 107, 124), (90, 73, 110, 122), (20, 83, 115, 104), (88, 89, 121, 120), (76, 86, 118, 113), (22, 93, 125, 106), (87, 17, 101, 119), (85, 87, 119, 117), (86, 70, 109, 118), (91, 92, 124, 123), (24, 91, 123, 108), (73, 13, 97, 110), (83, 84, 116, 115), (89, 15, 99, 121), (82, 21, 105, 114), (75, 11, 95, 112), (93, 82, 114, 125), (14, 90, 122, 98), (84, 19, 103, 116), (10, 76, 113, 94), (74, 75, 112, 111), (16, 88, 120, 100), (18, 85, 117, 102)])
me_plane.materials.append(mat_metal1)
me_plane.use_remesh_preserve_volume = False
me_plane.use_remesh_preserve_attributes = False
me_plane.use_mirror_vertex_groups = False
me_plane.update()

# ---- objects
ob_bolts = bpy.data.objects.new('bolts', me_sphere_001)
ob_plane_000 = bpy.data.objects.new('Plane.000', me_plane_004)
ob_panel1_001 = bpy.data.objects.new('panel1.001', me_plane_002)
ob_plane_001 = bpy.data.objects.new('Plane.001', me_plane_003)
ob_panel1 = bpy.data.objects.new('panel1', me_plane)
ob_lamp = bpy.data.objects.new('Lamp', light_lamp)
ob_camera = bpy.data.objects.new('Camera', cam_camera)

# ---- transforms, parenting, visibility, modifiers, constraints
ob_bolts.location = (-10.0, 0.0, 2.0)
ob_bolts.lineart.crease_threshold = 0.0
ob_plane_000.location = (-10.0, 0.0, -1.0)
ob_plane_000.scale = (2.0, 1.0, 2.0)
ob_plane_000.lineart.crease_threshold = 0.0
ob_panel1_001.location = (-10.0, 0.0, 1.0)
ob_panel1_001.scale = (2.0, 2.0, 2.0)
ob_panel1_001.lineart.crease_threshold = 0.0
_m = ob_panel1_001.modifiers.new('Mirror', 'MIRROR')
_m.use_axis = (True, True, False)
_m.use_clip = True
ob_plane_001.location = (0.0, 0.0, -1.0)
ob_plane_001.scale = (2.0, 2.0, 2.0)
ob_plane_001.lineart.crease_threshold = 0.0
ob_panel1.location = (0.0, 0.0, 0.0)
ob_panel1.scale = (2.0, 2.0, 2.0)
ob_panel1.lineart.crease_threshold = 0.0
_m = ob_panel1.modifiers.new('Mirror', 'MIRROR')
_m.use_axis = (True, True, False)
_m.use_clip = True
ob_lamp.location = (4.076, 1.005, 5.904)
ob_lamp.rotation_euler = (0.6503, 0.05522, 1.866)
ob_lamp.lock_rotations_4d = False
ob_lamp.empty_display_type = 'ARROWS'
ob_lamp.color = (0.0, 0.0, 0.0, 0.0)
ob_lamp.lineart.crease_threshold = 0.0
ob_camera.location = (5.588, -10.13, 5.383)
ob_camera.rotation_euler = (0.9833, -0.06684, 0.6639)
ob_camera.lock_rotations_4d = False
ob_camera.empty_display_type = 'ARROWS'
ob_camera.color = (0.0, 0.0, 0.0, 0.0)
ob_camera.display_type = 'WIRE'
ob_camera.lineart.crease_threshold = 0.0

# ---- collection membership
col_collection_1.objects.link(ob_bolts)
col_collection_1.objects.link(ob_plane_000)
col_collection_1.objects.link(ob_panel1_001)
col_collection_1.objects.link(ob_plane_001)
col_collection_1.objects.link(ob_panel1)
col_collection_1.objects.link(ob_lamp)
col_collection_1.objects.link(ob_camera)

# ---- scene / render settings (as saved in the file)
scene.camera = ob_camera
scene.frame_start = 1; scene.frame_end = 250; scene.frame_set(140)
scene.render.engine = 'BLENDER_EEVEE_NEXT'
scene.render.image_settings.color_mode = 'RGB'
scene.render.image_settings.compression = 90
scene.render.resolution_percentage = 50
scene.render.dither_intensity = 0.0
scene.render.use_bake_selected_to_active = True
scene.render.bake_bias = 1.0
scene.cycles.use_denoising = False
scene.cycles.samples = 10
scene.cycles.sampling_pattern = 'TABULATED_SOBOL'
scene.cycles.light_sampling_threshold = 0.0
scene.cycles.use_adaptive_sampling = False
scene.cycles.use_light_tree = False
scene.cycles.blur_glossy = 0.0
scene.cycles.volume_bounces = 1
scene.cycles.pixel_filter_type = 'GAUSSIAN'
scene.cycles.sample_clamp_indirect = 0.0
scene.view_settings.view_transform = 'Standard'
bpy.context.view_layer.update()
